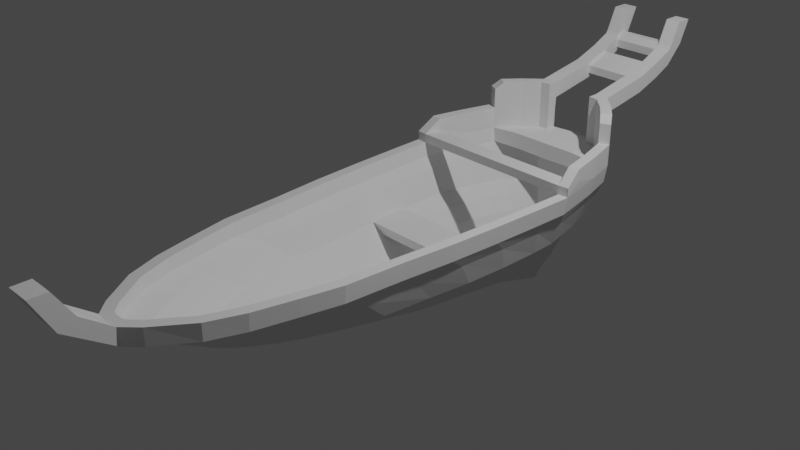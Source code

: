 # Source: CanoeModel4.blend  (saved by Blender 3.6.13; exported with 4.5.12 LTS)
import bpy
from mathutils import Matrix  # noqa: F401  (used for matrix-valued properties, if any)

bpy.ops.wm.read_factory_settings(use_empty=True)
scene = bpy.context.scene
scene.name = 'Scene'

# ---- collections
col_collection = bpy.data.collections.new('Collection'); scene.collection.children.link(col_collection)
col_ref_photos = bpy.data.collections.new('Ref Photos'); col_collection.children.link(col_ref_photos)

# ---- world
world_world = bpy.data.worlds.new('World'); scene.world = world_world
world_world.use_nodes = True; world_world.node_tree.nodes.clear()
_N = world_world.node_tree.nodes; _L = world_world.node_tree.links
n0 = _N.new('ShaderNodeOutputWorld'); n0.name = 'World Output'; n0.location = (300, 300)
n1 = _N.new('ShaderNodeBackground'); n1.name = 'Background'; n1.location = (10, 300)
n1.inputs[0].default_value = (0.05088, 0.05088, 0.05088, 1.0)
_L.new(n1.outputs[0], n0.inputs[0])
n0.is_active_output = True
world_world.color = (0.05088, 0.05088, 0.05088)
world_world.use_sun_shadow = False
world_world.sun_shadow_jitter_overblur = 0.0

# ---- cameras
cam_camera = bpy.data.cameras.new('Camera')
cam_camera.clip_end = 100.0
cam_camera.ortho_scale = 7.314

# ---- lights
light_light = bpy.data.lights.new('Light', 'POINT')
light_light.transmission_factor = 0.0
light_light.energy = 1000.0
light_light.shadow_soft_size = 0.1
light_light.shadow_maximum_resolution = 0.006
light_light.use_absolute_resolution = True

# ---- meshes
me_sphere = bpy.data.meshes.new('Sphere')
me_sphere.from_pydata([(-6.636e-08, 2.798, 0.1773), (-6.636e-08, 2.785, -0.02065), (-6.636e-08, 2.634, -0.4637), (0.4537, 2.74, 0.1773), (0.4384, 2.727, -0.02065), (0.3952, 2.701, -0.1644), (0.3318, 2.586, -0.4637), (0.2581, 2.538, -0.614), (0.2001, 2.477, -0.7715), (0.1223, 2.337, -1.059), (0.05525, 2.059, -1.356), (0.6357, 2.567, 0.1773), (0.6149, 2.555, -0.02065), (0.5561, 2.542, -0.1644), (0.4694, 2.445, -0.4637), (0.368, 2.41, -0.614), (0.2878, 2.369, -0.7715), (0.1774, 2.291, -1.059), (0.08075, 2.054, -1.356), (0.8593, 2.287, 0.1773), (0.8326, 2.276, -0.02065), (0.7572, 2.283, -0.1644), (0.6449, 2.217, -0.4637), (0.5117, 2.203, -0.614), (0.406, 2.193, -0.7715), (0.2538, 2.217, -1.059), (0.1168, 2.045, -1.356), (0.965, 1.909, 0.1773), (0.9374, 1.9, -0.02065), (0.8589, 1.934, -0.1644), (0.7404, 1.909, -0.4637), (0.5971, 1.925, -0.614), (0.4823, 1.957, -0.7715), (0.3069, 2.116, -1.059), (0.143, 2.032, -1.356), (1.086, 1.327, 0.1773), (1.059, 1.318, -0.02065), (0.9786, 1.387, -0.1644), (0.8557, 1.414, -0.4637), (0.7027, 1.458, -0.614), (0.579, 1.53, -0.7715), (0.3752, 1.909, -1.059), (0.1749, 2.014, -1.356), (1.072, 0.925, 0.1773), (1.048, 0.9202, -0.02065), (0.9773, 1.025, -0.1644), (0.8667, 1.106, -0.4637), (0.7241, 1.199, -0.614), (0.6078, 1.339, -0.7715), (0.3907, 1.855, -1.059), (0.1912, 2.001, -1.356), (1.047, 0.3558, 0.1773), (1.026, 0.3535, -0.02065), (0.9642, 0.4987, -0.1644), (0.8643, 0.6423, -0.4637), (0.7315, 0.7792, -0.614), (0.6221, 0.9826, -0.7715), (0.4145, 1.704, -1.059), (0.1995, 1.983, -1.356), (1.01, -0.2362, 0.1773), (0.9908, -0.2358, -0.02065), (0.9333, -0.04826, -0.1644), (0.84, 0.1597, -0.4637), (0.7143, 0.3425, -0.614), (0.6104, 0.6114, -0.7715), (0.4084, 1.546, -1.059), (0.1971, 1.964, -1.356), (0.9519, -0.8282, 0.1773), (0.9327, -0.8252, -0.02065), (0.8762, -0.5952, -0.1644), (0.7854, -0.3229, -0.4637), (0.6647, -0.09411, -0.614), (0.5654, 0.2403, -0.7715), (0.3767, 1.389, -1.059), (0.1813, 1.945, -1.356), (0.9038, -1.489, 0.1773), (0.8835, -1.484, -0.02065), (0.8241, -1.212, -0.1644), (0.7309, -0.8764, -0.4637), (0.6107, -0.609, -0.614), (0.5126, -0.2195, -0.7715), (0.3377, 1.175, -1.059), (0.1612, 1.911, -1.356), (0.8109, -1.922, 0.1773), (0.7901, -1.914, -0.02065), (0.7304, -1.606, -0.1644), (0.6387, -1.215, -0.4637), (0.5244, -0.9009, -0.614), (0.4322, -0.4455, -0.7715), (0.2801, 1.098, -1.059), (0.1322, 1.91, -1.356), (0.7028, -2.382, 0.1773), (0.6827, -2.372, -0.02065), (0.6255, -2.031, -0.1644), (0.5393, -1.59, -0.4637), (0.4348, -1.24, -0.614), (0.3513, -0.7338, -0.7715), (0.2235, 0.9763, -1.059), (0.1041, 1.895, -1.356), (0.5623, -2.759, 0.1773), (0.5448, -2.748, -0.02065), (0.4955, -2.379, -0.1644), (0.422, -1.897, -0.4637), (0.3349, -1.518, -0.614), (0.2657, -0.9704, -0.7715), (0.1661, 0.876, -1.059), (0.0764, 1.883, -1.356), (0.2939, -3.147, 0.1773), (0.2843, -3.135, -0.02065), (0.2571, -2.746, -0.1644), (0.217, -2.231, -0.4637), (0.1701, -1.837, -0.614), (0.1331, -1.267, -0.7715), (0.08204, 0.7271, -1.059), (0.03733, 1.856, -1.356), (0.1413, -3.3, 0.1773), (0.1365, -3.287, -0.02065), (0.123, -2.885, -0.1644), (0.1033, -2.352, -0.4637), (0.08038, -1.944, -0.614), (0.06231, -1.353, -0.7715), (0.03807, 0.695, -1.059), (0.0172, 1.854, -1.356), (-6.448e-07, -3.32, 0.1773), (-2.994e-07, -3.307, -0.02065), (-1.685e-08, -2.901, -0.1644), (-2.277e-07, -2.363, -0.4637), (-8.739e-08, -1.947, -0.614), (-2.101e-07, -1.361, -0.7715), (-1.327e-07, 0.6861, -1.059), (-7.444e-08, 1.85, -1.356), (-0.1413, -3.3, 0.1773), (-0.1365, -3.287, -0.02065), (-0.123, -2.885, -0.1644), (-0.1033, -2.352, -0.4637), (-0.08038, -1.944, -0.614), (-0.06231, -1.353, -0.7715), (-0.03807, 0.695, -1.059), (-0.0172, 1.854, -1.356), (-0.2939, -3.147, 0.1773), (-0.2843, -3.135, -0.02065), (-0.2571, -2.746, -0.1644), (-0.217, -2.231, -0.4637), (-0.1701, -1.837, -0.614), (-0.1331, -1.267, -0.7715), (-0.08204, 0.7271, -1.059), (-0.03733, 1.856, -1.356), (-0.5623, -2.759, 0.1773), (-0.5448, -2.748, -0.02065), (-0.4955, -2.379, -0.1644), (-0.422, -1.897, -0.4637), (-0.3349, -1.518, -0.614), (-0.2657, -0.9704, -0.7715), (-0.1661, 0.876, -1.059), (-0.0764, 1.883, -1.356), (-0.7028, -2.382, 0.1773), (-0.6827, -2.372, -0.02065), (-0.6255, -2.031, -0.1644), (-0.5393, -1.59, -0.4637), (-0.4348, -1.24, -0.614), (-0.3513, -0.7338, -0.7715), (-0.2235, 0.9763, -1.059), (-0.1041, 1.895, -1.356), (-6.636e-08, 1.984, -1.368), (-0.8109, -1.922, 0.1773), (-0.7901, -1.914, -0.02065), (-0.7304, -1.606, -0.1644), (-0.6387, -1.215, -0.4637), (-0.5244, -0.9009, -0.614), (-0.4322, -0.4455, -0.7715), (-0.2801, 1.098, -1.059), (-0.1322, 1.91, -1.356), (-0.9038, -1.489, 0.1773), (-0.8835, -1.484, -0.02065), (-0.8241, -1.212, -0.1644), (-0.7309, -0.8764, -0.4637), (-0.6107, -0.609, -0.614), (-0.5126, -0.2195, -0.7715), (-0.3377, 1.175, -1.059), (-0.1612, 1.911, -1.356), (-0.9519, -0.8282, 0.1773), (-0.9327, -0.8252, -0.02065), (-0.8762, -0.5952, -0.1644), (-0.7854, -0.3229, -0.4637), (-0.6647, -0.0941, -0.614), (-0.5654, 0.2403, -0.7715), (-0.3767, 1.389, -1.059), (-0.1813, 1.945, -1.356), (-1.01, -0.2362, 0.1773), (-0.9908, -0.2358, -0.02065), (-0.9333, -0.04826, -0.1644), (-0.84, 0.1597, -0.4637), (-0.7143, 0.3425, -0.614), (-0.6104, 0.6114, -0.7715), (-0.4084, 1.546, -1.059), (-0.1971, 1.964, -1.356), (-1.047, 0.3558, 0.1773), (-1.026, 0.3535, -0.02065), (-0.9642, 0.4987, -0.1644), (-0.8643, 0.6423, -0.4637), (-0.7315, 0.7792, -0.614), (-0.6221, 0.9826, -0.7715), (-0.4145, 1.704, -1.059), (-0.1995, 1.983, -1.356), (-1.072, 0.925, 0.1773), (-1.048, 0.9202, -0.02065), (-0.9773, 1.025, -0.1644), (-0.8667, 1.106, -0.4637), (-0.7241, 1.199, -0.614), (-0.6078, 1.339, -0.7715), (-0.3907, 1.855, -1.059), (-0.1912, 2.001, -1.356), (-1.086, 1.327, 0.1773), (-1.059, 1.318, -0.02065), (-0.9786, 1.387, -0.1644), (-0.8557, 1.414, -0.4637), (-0.7027, 1.458, -0.614), (-0.579, 1.53, -0.7715), (-0.3752, 1.909, -1.059), (-0.1749, 2.014, -1.356), (-0.965, 1.909, 0.1773), (-0.9374, 1.9, -0.02065), (-0.8589, 1.934, -0.1644), (-0.7404, 1.909, -0.4637), (-0.5971, 1.925, -0.614), (-0.4823, 1.957, -0.7715), (-0.3069, 2.116, -1.059), (-0.143, 2.032, -1.356), (-0.8593, 2.287, 0.1773), (-0.8326, 2.276, -0.02065), (-0.7572, 2.283, -0.1644), (-0.6449, 2.217, -0.4637), (-0.5117, 2.203, -0.614), (-0.406, 2.193, -0.7715), (-0.2538, 2.217, -1.059), (-0.1168, 2.045, -1.356), (-0.6357, 2.567, 0.1773), (-0.6149, 2.555, -0.02065), (-0.5561, 2.542, -0.1644), (-0.4694, 2.445, -0.4637), (-0.368, 2.41, -0.614), (-0.2878, 2.369, -0.7715), (-0.1774, 2.291, -1.059), (-0.08075, 2.054, -1.356), (-0.4537, 2.74, 0.1773), (-0.4384, 2.727, -0.02065), (-0.3952, 2.701, -0.1644), (-0.3318, 2.586, -0.4637), (-0.2581, 2.538, -0.614), (-0.2001, 2.477, -0.7715), (-0.1223, 2.337, -1.059), (-0.05525, 2.059, -1.356), (3.265e-08, 2.755, -0.1644), (5.985e-08, 2.581, -0.614), (2.244e-07, 2.514, -0.7715), (1.361e-08, 2.353, -1.059), (-5.018e-08, 2.061, -1.356), (2.922e-07, 2.678, 0.1773), (2.217e-07, 2.665, -0.003619), (1.686e-07, 2.521, -0.4194), (0.3984, 2.627, 0.1773), (0.3829, 2.616, 0.00337), (0.3447, 2.594, -0.1222), (0.2782, 2.486, -0.4088), (0.2063, 2.438, -0.5567), (0.1475, 2.379, -0.7126), (0.08118, 2.244, -0.9863), (0.03745, 2.001, -1.243), (0.5472, 2.487, 0.1773), (0.5271, 2.477, 0.007668), (0.4727, 2.467, -0.1203), (0.3884, 2.377, -0.406), (0.2877, 2.346, -0.5512), (0.2043, 2.302, -0.7169), (0.1078, 2.216, -0.9933), (0.04824, 2.0, -1.243), (0.7513, 2.232, 0.1773), (0.7263, 2.224, 0.01301), (0.6583, 2.23, -0.1164), (0.5506, 2.17, -0.4009), (0.4235, 2.159, -0.5436), (0.3103, 2.143, -0.7154), (0.1688, 2.152, -0.9983), (0.07116, 1.994, -1.243), (0.8496, 1.881, 0.1773), (0.8246, 1.873, 0.01447), (0.7523, 1.907, -0.1163), (0.6403, 1.883, -0.3994), (0.5049, 1.9, -0.5405), (0.3797, 1.927, -0.7152), (0.208, 2.072, -1.004), (0.08265, 1.992, -1.242), (0.9673, 1.317, 0.1773), (0.9422, 1.309, 0.01597), (0.8689, 1.374, -0.1155), (0.7526, 1.401, -0.3987), (0.6097, 1.444, -0.5386), (0.475, 1.51, -0.7133), (0.2708, 1.873, -1.01), (0.1045, 1.978, -1.242), (0.9528, 0.9293, 0.1773), (0.931, 0.9239, 0.0148), (0.8674, 1.026, -0.1158), (0.7624, 1.105, -0.3995), (0.6305, 1.195, -0.5384), (0.5055, 1.33, -0.708), (0.2842, 1.831, -1.005), (0.1122, 1.969, -1.246), (0.9283, 0.3618, 0.1773), (0.9095, 0.3595, 0.01308), (0.8535, 0.503, -0.1179), (0.7592, 0.7768, -0.4009), (0.6381, 0.7806, -0.5382), (0.525, 0.9827, -0.7002), (0.3136, 1.699, -0.9925), (0.1227, 1.973, -1.245), (0.8912, -0.2267, 0.1773), (0.8744, -0.2259, 0.01464), (0.8234, -0.03951, -0.1162), (0.7363, 0.2995, -0.3994), (0.6243, 0.3499, -0.5346), (0.5225, 0.619, -0.6896), (0.3206, 1.557, -0.9766), (0.1325, 1.972, -1.243), (0.8329, -0.818, 0.1773), (0.8162, -0.8153, 0.01542), (0.7678, -0.5847, -0.1136), (0.6831, -0.3123, -0.3975), (0.5769, -0.08437, -0.5328), (0.4821, 0.2507, -0.6852), (0.2995, 1.404, -0.9681), (0.1352, 1.959, -1.238), (0.7855, -1.472, 0.1773), (0.7704, -1.466, 0.02561), (0.7199, -1.196, -0.1041), (0.6347, -0.8598, -0.3906), (0.5331, -0.5934, -0.5227), (0.4451, -0.2045, -0.6721), (0.2793, 1.196, -0.9533), (0.1175, 1.933, -1.239), (0.6945, -1.896, 0.1773), (0.6786, -1.888, 0.03113), (0.6361, -1.583, -0.09286), (0.5504, -1.192, -0.3829), (0.4544, -0.8813, -0.5185), (0.3755, -0.427, -0.666), (0.238, 1.123, -0.9486), (0.1132, 1.933, -1.237), (0.5884, -2.347, 0.1773), (0.575, -2.338, 0.0378), (0.5377, -2.004, -0.08523), (0.4558, -1.564, -0.3795), (0.3688, -1.219, -0.5159), (0.2972, -0.716, -0.6653), (0.1807, 0.9987, -0.9487), (0.0783, 1.916, -1.238), (0.4554, -2.704, 0.1773), (0.4452, -2.694, 0.04666), (0.4234, -2.344, -0.07273), (0.35, -1.864, -0.3723), (0.2772, -1.493, -0.5116), (0.219, -0.9511, -0.6621), (0.1279, 0.8982, -0.947), (0.05433, 1.902, -1.238), (0.2012, -3.071, 0.1773), (0.1965, -3.062, 0.05316), (0.2036, -2.703, -0.06416), (0.1609, -2.189, -0.3652), (0.1253, -1.807, -0.5066), (0.09803, -1.245, -0.6583), (0.05659, 0.7491, -0.9429), (0.0181, 1.878, -1.238), (0.08451, -3.187, 0.1773), (0.08303, -3.178, 0.05945), (0.09739, -2.838, -0.05404), (0.07475, -2.302, -0.3559), (0.05907, -1.908, -0.5001), (0.0457, -1.328, -0.6544), (0.02713, 0.7174, -0.9411), (0.01049, 1.874, -1.237), (-5.045e-07, -3.199, 0.1773), (-2.207e-07, -3.189, 0.06342), (2.069e-08, -2.852, -0.05424), (-1.049e-07, -2.312, -0.3543), (7.236e-08, -1.911, -0.4995), (-1.223e-07, -1.337, -0.6537), (-1.386e-07, 0.7084, -0.9406), (-8.875e-08, 1.872, -1.237), (-0.08451, -3.187, 0.1773), (-0.08303, -3.178, 0.05944), (-0.09739, -2.838, -0.05404), (-0.07475, -2.302, -0.3559), (-0.05907, -1.908, -0.5001), (-0.0457, -1.328, -0.6544), (-0.02713, 0.7174, -0.9411), (-0.01049, 1.874, -1.237), (-0.2012, -3.071, 0.1773), (-0.1965, -3.062, 0.05316), (-0.2036, -2.703, -0.06416), (-0.1609, -2.189, -0.3652), (-0.1253, -1.807, -0.5066), (-0.09803, -1.245, -0.6583), (-0.05659, 0.7491, -0.9429), (-0.0181, 1.878, -1.238), (-0.4554, -2.704, 0.1773), (-0.4452, -2.694, 0.04666), (-0.4234, -2.344, -0.07273), (-0.35, -1.864, -0.3723), (-0.2772, -1.493, -0.5116), (-0.219, -0.9511, -0.6621), (-0.1279, 0.8982, -0.947), (-0.05433, 1.902, -1.238), (-0.5884, -2.347, 0.1773), (-0.575, -2.338, 0.0378), (-0.5377, -2.004, -0.08523), (-0.4558, -1.564, -0.3795), (-0.3688, -1.219, -0.5159), (-0.2972, -0.716, -0.6653), (-0.1807, 0.9987, -0.9487), (-0.0783, 1.916, -1.238), (-6.481e-08, 1.981, -1.247), (-0.6945, -1.896, 0.1773), (-0.6786, -1.888, 0.03113), (-0.6361, -1.583, -0.09286), (-0.5504, -1.192, -0.3829), (-0.4544, -0.8813, -0.5185), (-0.3755, -0.427, -0.666), (-0.238, 1.123, -0.9486), (-0.1132, 1.933, -1.237), (-0.7855, -1.472, 0.1773), (-0.7704, -1.466, 0.02561), (-0.7199, -1.196, -0.1041), (-0.6347, -0.8598, -0.3906), (-0.5331, -0.5934, -0.5227), (-0.4451, -0.2045, -0.6721), (-0.2793, 1.196, -0.9533), (-0.1175, 1.933, -1.239), (-0.8329, -0.818, 0.1773), (-0.8162, -0.8153, 0.01542), (-0.7678, -0.5847, -0.1136), (-0.6831, -0.3123, -0.3975), (-0.5769, -0.08437, -0.5328), (-0.4821, 0.2507, -0.6852), (-0.2995, 1.404, -0.9681), (-0.1352, 1.959, -1.238), (-0.8912, -0.2267, 0.1773), (-0.8744, -0.2259, 0.01464), (-0.8234, -0.03951, -0.1162), (-0.7363, 0.2995, -0.3994), (-0.6243, 0.3499, -0.5346), (-0.5225, 0.619, -0.6896), (-0.3206, 1.557, -0.9766), (-0.1325, 1.972, -1.243), (-0.9283, 0.3618, 0.1773), (-0.9095, 0.3595, 0.01308), (-0.8535, 0.503, -0.1179), (-0.7592, 0.7768, -0.4009), (-0.6381, 0.7806, -0.5382), (-0.525, 0.9827, -0.7002), (-0.3136, 1.699, -0.9925), (-0.1227, 1.973, -1.245), (-0.9528, 0.9293, 0.1773), (-0.931, 0.9239, 0.0148), (-0.8674, 1.026, -0.1158), (-0.7624, 1.105, -0.3995), (-0.6305, 1.195, -0.5384), (-0.5055, 1.33, -0.708), (-0.2842, 1.831, -1.005), (-0.1122, 1.969, -1.246), (-0.9673, 1.317, 0.1773), (-0.9422, 1.309, 0.01597), (-0.8689, 1.374, -0.1155), (-0.7526, 1.401, -0.3987), (-0.6097, 1.444, -0.5386), (-0.475, 1.51, -0.7133), (-0.2708, 1.873, -1.01), (-0.1045, 1.978, -1.242), (-0.8496, 1.881, 0.1773), (-0.8245, 1.873, 0.01447), (-0.7523, 1.907, -0.1163), (-0.6403, 1.883, -0.3994), (-0.5049, 1.9, -0.5405), (-0.3797, 1.927, -0.7152), (-0.208, 2.072, -1.004), (-0.08265, 1.992, -1.242), (-0.7513, 2.232, 0.1773), (-0.7263, 2.224, 0.01301), (-0.6583, 2.23, -0.1164), (-0.5506, 2.17, -0.4009), (-0.4235, 2.159, -0.5436), (-0.3103, 2.143, -0.7154), (-0.1688, 2.152, -0.9983), (-0.07116, 1.994, -1.243), (-0.5472, 2.487, 0.1773), (-0.5271, 2.477, 0.007668), (-0.4727, 2.467, -0.1203), (-0.3884, 2.377, -0.406), (-0.2877, 2.346, -0.5512), (-0.2043, 2.302, -0.7169), (-0.1078, 2.216, -0.9933), (-0.04824, 2.0, -1.243), (-0.3984, 2.627, 0.1773), (-0.3829, 2.616, 0.003369), (-0.3447, 2.594, -0.1222), (-0.2782, 2.486, -0.4088), (-0.2063, 2.438, -0.5567), (-0.1475, 2.379, -0.7126), (-0.08118, 2.244, -0.9863), (-0.03745, 2.001, -1.243), (2.517e-07, 2.639, -0.1288), (2.723e-07, 2.468, -0.5686), (4.878e-07, 2.405, -0.7183), (2.947e-07, 2.254, -0.9872), (5.576e-08, 2.002, -1.244), (0.2838, 2.642, 0.4211), (0.4537, 2.74, 0.2786), (0.6357, 2.567, 0.2786), (0.8593, 2.287, 0.2786), (0.965, 1.909, 0.2786), (1.086, 1.327, 0.2786), (-1.086, 1.327, 0.2786), (-0.965, 1.909, 0.2786), (-0.8593, 2.287, 0.2786), (-0.6357, 2.567, 0.2786), (-0.4537, 2.74, 0.2786), (0.3984, 2.627, 0.2786), (0.5472, 2.487, 0.2786), (0.7513, 2.232, 0.2786), (0.8496, 1.881, 0.2786), (0.9673, 1.317, 0.2786), (-0.9673, 1.317, 0.2786), (-0.8496, 1.881, 0.2786), (-0.7513, 2.232, 0.2786), (-0.5472, 2.487, 0.2786), (-0.3984, 2.627, 0.2786), (-1.052, 1.531, 0.2786), (-0.9313, 1.512, 0.2786), (1.052, 1.531, 0.2786), (0.9313, 1.512, 0.2786), (0.4537, 2.74, 0.4211), (-0.2836, 2.642, 0.6489), (0.6357, 2.567, 0.4211), (0.8593, 2.287, 0.4211), (0.965, 1.909, 0.4211), (1.052, 1.531, 0.4211), (-0.8593, 2.287, 0.4211), (-0.965, 1.909, 0.4211), (-0.6357, 2.567, 0.4211), (-0.4537, 2.74, 0.4211), (0.3984, 2.627, 0.4211), (0.5472, 2.487, 0.4211), (0.7513, 2.232, 0.4211), (0.8496, 1.881, 0.4211), (0.9313, 1.512, 0.4211), (-0.7513, 2.232, 0.4211), (-0.8496, 1.881, 0.4211), (-0.5472, 2.487, 0.4211), (-0.3984, 2.627, 0.4211), (-1.052, 1.531, 0.4211), (-0.9313, 1.512, 0.4211), (0.4537, 2.74, 0.6489), (-0.2836, 2.642, 0.2786), (0.6357, 2.567, 0.6489), (0.8593, 2.287, 0.6489), (-0.6357, 2.567, 0.6489), (-0.8593, 2.287, 0.6489), (-0.4537, 2.74, 0.6489), (0.3984, 2.627, 0.6489), (0.5472, 2.487, 0.6489), (0.7513, 2.232, 0.6489), (-0.5472, 2.487, 0.6489), (-0.7513, 2.232, 0.6489), (-0.3984, 2.627, 0.6489), (0.7963, 2.376, 0.6489), (-0.7963, 2.376, 0.6489), (0.6916, 2.308, 0.6489), (-0.6916, 2.308, 0.6489), (0.4537, 2.74, 0.7258), (-0.2836, 2.642, 0.1773), (0.6357, 2.567, 0.7258), (0.7963, 2.376, 0.7258), (-0.4537, 2.74, 0.7258), (-0.6357, 2.567, 0.7258), (0.3984, 2.627, 0.7258), (0.5472, 2.487, 0.7258), (0.6916, 2.308, 0.7258), (-0.3984, 2.627, 0.7258), (-0.5472, 2.487, 0.7258), (-0.7963, 2.376, 0.7258), (-0.6916, 2.308, 0.7258), (0.4537, 2.74, 0.5416), (-0.4537, 2.74, 0.5416), (-0.2836, 2.642, 0.4211), (0.2832, 2.769, 0.6479), (-0.2832, 2.769, 0.6489), (0.2832, 2.769, 0.7268), (-0.2832, 2.769, 0.7258), (-0.2832, 2.769, 0.5416), (0.2832, 2.769, 0.5416), (0.4537, 3.355, 0.646), (0.4537, 3.355, 0.7533), (0.4537, 3.355, 0.8302), (-0.4537, 3.355, 0.8302), (-0.4537, 3.355, 0.7533), (-0.2832, 3.355, 0.7533), (-0.2832, 3.355, 0.8302), (-0.4537, 3.355, 0.646), (0.2832, 3.355, 0.646), (0.2832, 3.355, 0.7524), (0.2832, 3.355, 0.8312), (-0.2832, 3.355, 0.646), (0.4537, 3.656, 0.7528), (0.4537, 3.656, 0.8601), (0.4537, 3.656, 0.937), (-0.4537, 3.656, 0.937), (-0.4537, 3.656, 0.8601), (-0.2832, 3.656, 0.8601), (-0.2832, 3.656, 0.937), (-0.4537, 3.656, 0.7528), (0.2832, 3.656, 0.7528), (0.2832, 3.656, 0.8592), (0.2832, 3.656, 0.938), (-0.2832, 3.656, 0.7528), (0.4537, 3.872, 0.8549), (0.4537, 3.872, 0.9622), (0.4537, 3.872, 1.039), (-0.4537, 3.872, 1.039), (-0.4537, 3.872, 0.9622), (-0.2832, 3.872, 0.9622), (-0.2832, 3.872, 1.039), (-0.4537, 3.872, 0.8549), (0.2832, 3.872, 0.8549), (0.2832, 3.872, 0.9612), (0.2832, 3.872, 1.04), (-0.2832, 3.872, 0.8549), (0.4537, 4.081, 1.071), (0.4537, 3.974, 1.071), (0.4537, 3.897, 1.071), (-0.4537, 3.897, 1.071), (-0.4537, 3.974, 1.071), (-0.2832, 3.974, 1.071), (-0.2832, 3.897, 1.071), (-0.4537, 4.081, 1.071), (0.2832, 4.081, 1.071), (0.2832, 3.975, 1.071), (0.2832, 3.896, 1.071), (-0.2832, 4.081, 1.071), (0.4537, 4.202, 1.339), (0.4537, 4.095, 1.339), (0.4537, 4.018, 1.339), (-0.4537, 4.018, 1.339), (-0.4537, 4.095, 1.339), (-0.2832, 4.095, 1.339), (-0.2832, 4.018, 1.339), (-0.4537, 4.202, 1.339), (0.2832, 4.202, 1.339), (0.2832, 4.096, 1.339), (0.2832, 4.017, 1.339), (-0.2832, 4.202, 1.339), (0.2832, 3.355, 0.7918), (-0.2832, 3.355, 0.7918), (-0.2832, 3.355, 0.6997), (0.2832, 3.355, 0.6992), (0.2832, 3.656, 0.8986), (-0.2832, 3.656, 0.8986), (-0.2832, 3.656, 0.8065), (0.2832, 3.656, 0.806), (0.2832, 3.872, 1.001), (-0.2832, 3.872, 1.001), (-0.2832, 3.872, 0.9085), (0.2832, 3.872, 0.908), (0.2832, 3.935, 1.071), (-0.2832, 3.935, 1.071), (-0.2832, 4.027, 1.071), (0.2832, 4.028, 1.071), (0.1413, -3.62, 0.4115), (0.1365, -3.798, 0.3253), (-1.028e-06, -3.627, 0.4304), (-6.827e-07, -3.806, 0.3434), (-0.1413, -3.62, 0.4115), (-0.1365, -3.798, 0.3253), (0.1413, -3.81, 0.7095), (0.1365, -4.008, 0.7095), (-1.41e-06, -3.809, 0.7095), (-1.064e-06, -4.007, 0.7095), (-0.1413, -3.81, 0.7095), (-0.1365, -4.008, 0.7095), (0.2824, 2.762, 0.4211), (0.2824, 2.762, 0.1773), (0.2824, 2.762, 0.2786), (-0.283, 2.762, 0.4211), (-0.283, 2.762, 0.2786), (-0.283, 2.762, 0.1773), (0.2837, 2.642, 0.7258), (-0.2831, 2.642, 0.7258), (0.2838, 2.642, 0.6489), (0.2838, 2.642, 0.2786), (0.284, 2.642, 0.1773), (1.132e-06, 2.242, 0.1981), (1.062e-06, 2.231, 0.01726), (0.3984, 2.242, 0.1981), (0.3829, 2.231, 0.02425), (0.284, 2.242, 0.1981), (-0.3984, 2.242, 0.1981), (-0.3829, 2.231, 0.02425), (-0.2836, 2.242, 0.1981), (0.9259, 1.515, 0.1773), (-0.9279, 1.505, 0.1773), (-0.7513, 2.232, 0.5413), (-0.6357, 2.567, 0.5413), (-0.8593, 2.287, 0.5413), (-0.5472, 2.487, 0.5413), (-0.2836, 2.642, 0.5416), (-0.3984, 2.627, 0.5414), (0.6357, 2.567, 0.5416), (0.8593, 2.287, 0.5416), (0.7513, 2.232, 0.5416), (0.5472, 2.487, 0.5416), (0.3984, 2.627, 0.5416), (0.2838, 2.642, 0.5416), (1.044, 1.531, 0.1773), (1.014, 1.531, -0.02065), (-1.044, 1.531, 0.1773), (-1.014, 1.531, -0.02065), (-0.7883, 2.376, 0.4211), (-0.7883, 2.376, 0.2786), (-0.7883, 2.376, 0.5413), (0.7883, 2.376, 0.5416), (0.7883, 2.376, 0.4211), (0.7883, 2.376, 0.2786), (-0.6908, 2.308, 0.5413), (-0.6908, 2.308, 0.2786), (-0.6908, 2.308, 0.4211), (0.6908, 2.308, 0.4211), (0.6908, 2.308, 0.2786), (0.6908, 2.308, 0.5416)], [], [(2, 252, 5, 6), (253, 2, 6, 7), (254, 253, 7, 8), (255, 254, 8, 9), (256, 255, 9, 10), (163, 256, 10), (1, 0, 688, 3, 4), (252, 1, 4, 5), (5, 4, 12, 13), (6, 5, 13, 14), (7, 6, 14, 15), (8, 7, 15, 16), (9, 8, 16, 17), (10, 9, 17, 18), (163, 10, 18), (4, 3, 11, 12), (17, 16, 24, 25), (18, 17, 25, 26), (163, 18, 26), (12, 11, 19, 20), (13, 12, 20, 21), (14, 13, 21, 22), (15, 14, 22, 23), (16, 15, 23, 24), (22, 21, 29, 30), (23, 22, 30, 31), (24, 23, 31, 32), (25, 24, 32, 33), (26, 25, 33, 34), (163, 26, 34), (20, 19, 27, 28), (21, 20, 28, 29), (34, 33, 41, 42), (163, 34, 42), (28, 27, 720, 721), (29, 28, 721, 36, 37), (30, 29, 37, 38), (31, 30, 38, 39), (32, 31, 39, 40), (33, 32, 40, 41), (38, 37, 45, 46), (39, 38, 46, 47), (40, 39, 47, 48), (41, 40, 48, 49), (42, 41, 49, 50), (163, 42, 50), (36, 35, 43, 44), (37, 36, 44, 45), (50, 49, 57, 58), (163, 50, 58), (44, 43, 51, 52), (45, 44, 52, 53), (46, 45, 53, 54), (47, 46, 54, 55), (48, 47, 55, 56), (49, 48, 56, 57), (55, 54, 62, 63), (56, 55, 63, 64), (57, 56, 64, 65), (58, 57, 65, 66), (163, 58, 66), (52, 51, 59, 60), (53, 52, 60, 61), (54, 53, 61, 62), (163, 66, 74), (60, 59, 67, 68), (61, 60, 68, 69), (62, 61, 69, 70), (63, 62, 70, 71), (64, 63, 71, 72), (65, 64, 72, 73), (66, 65, 73, 74), (72, 71, 79, 80), (73, 72, 80, 81), (74, 73, 81, 82), (163, 74, 82), (68, 67, 75, 76), (69, 68, 76, 77), (70, 69, 77, 78), (71, 70, 78, 79), (76, 75, 83, 84), (77, 76, 84, 85), (78, 77, 85, 86), (79, 78, 86, 87), (80, 79, 87, 88), (81, 80, 88, 89), (82, 81, 89, 90), (163, 82, 90), (88, 87, 95, 96), (89, 88, 96, 97), (90, 89, 97, 98), (163, 90, 98), (84, 83, 91, 92), (85, 84, 92, 93), (86, 85, 93, 94), (87, 86, 94, 95), (93, 92, 100, 101), (94, 93, 101, 102), (95, 94, 102, 103), (96, 95, 103, 104), (97, 96, 104, 105), (98, 97, 105, 106), (163, 98, 106), (92, 91, 99, 100), (105, 104, 112, 113), (106, 105, 113, 114), (163, 106, 114), (100, 99, 107, 108), (101, 100, 108, 109), (102, 101, 109, 110), (103, 102, 110, 111), (104, 103, 111, 112), (109, 108, 116, 117), (110, 109, 117, 118), (111, 110, 118, 119), (112, 111, 119, 120), (113, 112, 120, 121), (114, 113, 121, 122), (163, 114, 122), (108, 107, 115, 116), (121, 120, 128, 129), (122, 121, 129, 130), (163, 122, 130), (123, 131, 679, 677), (117, 116, 124, 125), (118, 117, 125, 126), (119, 118, 126, 127), (120, 119, 127, 128), (126, 125, 133, 134), (127, 126, 134, 135), (128, 127, 135, 136), (129, 128, 136, 137), (130, 129, 137, 138), (163, 130, 138), (115, 123, 677, 675), (125, 124, 132, 133), (138, 137, 145, 146), (163, 138, 146), (132, 131, 139, 140), (133, 132, 140, 141), (134, 133, 141, 142), (135, 134, 142, 143), (136, 135, 143, 144), (137, 136, 144, 145), (143, 142, 150, 151), (144, 143, 151, 152), (145, 144, 152, 153), (146, 145, 153, 154), (163, 146, 154), (140, 139, 147, 148), (141, 140, 148, 149), (142, 141, 149, 150), (163, 154, 162), (148, 147, 155, 156), (149, 148, 156, 157), (150, 149, 157, 158), (151, 150, 158, 159), (152, 151, 159, 160), (153, 152, 160, 161), (154, 153, 161, 162), (159, 158, 167, 168), (160, 159, 168, 169), (161, 160, 169, 170), (162, 161, 170, 171), (163, 162, 171), (156, 155, 164, 165), (157, 156, 165, 166), (158, 157, 166, 167), (163, 171, 179), (165, 164, 172, 173), (166, 165, 173, 174), (167, 166, 174, 175), (168, 167, 175, 176), (169, 168, 176, 177), (170, 169, 177, 178), (171, 170, 178, 179), (177, 176, 184, 185), (178, 177, 185, 186), (179, 178, 186, 187), (163, 179, 187), (173, 172, 180, 181), (174, 173, 181, 182), (175, 174, 182, 183), (176, 175, 183, 184), (181, 180, 188, 189), (182, 181, 189, 190), (183, 182, 190, 191), (184, 183, 191, 192), (185, 184, 192, 193), (186, 185, 193, 194), (187, 186, 194, 195), (163, 187, 195), (193, 192, 200, 201), (194, 193, 201, 202), (195, 194, 202, 203), (163, 195, 203), (189, 188, 196, 197), (190, 189, 197, 198), (191, 190, 198, 199), (192, 191, 199, 200), (198, 197, 205, 206), (199, 198, 206, 207), (200, 199, 207, 208), (201, 200, 208, 209), (202, 201, 209, 210), (203, 202, 210, 211), (163, 203, 211), (197, 196, 204, 205), (210, 209, 217, 218), (211, 210, 218, 219), (163, 211, 219), (205, 204, 212, 213), (206, 205, 213, 214), (207, 206, 214, 215), (208, 207, 215, 216), (209, 208, 216, 217), (215, 214, 222, 223), (216, 215, 223, 224), (217, 216, 224, 225), (218, 217, 225, 226), (219, 218, 226, 227), (163, 219, 227), (213, 212, 722, 723), (214, 213, 723, 221, 222), (227, 226, 234, 235), (163, 227, 235), (221, 220, 228, 229), (222, 221, 229, 230), (223, 222, 230, 231), (224, 223, 231, 232), (225, 224, 232, 233), (226, 225, 233, 234), (231, 230, 238, 239), (232, 231, 239, 240), (233, 232, 240, 241), (234, 233, 241, 242), (235, 234, 242, 243), (163, 235, 243), (229, 228, 236, 237), (230, 229, 237, 238), (243, 242, 250, 251), (163, 243, 251), (237, 236, 244, 245), (238, 237, 245, 246), (239, 238, 246, 247), (240, 239, 247, 248), (241, 240, 248, 249), (242, 241, 249, 250), (248, 247, 2, 253), (249, 248, 253, 254), (250, 249, 254, 255), (251, 250, 255, 256), (163, 251, 256), (245, 244, 692, 0, 1), (246, 245, 1, 252), (247, 246, 252, 2), (259, 263, 262, 509), (510, 264, 263, 259), (511, 265, 264, 510), (512, 266, 265, 511), (513, 267, 266, 512), (420, 267, 513), (258, 261, 701, 699), (509, 262, 261, 258), (262, 270, 269, 261), (263, 271, 270, 262), (264, 272, 271, 263), (265, 273, 272, 264), (266, 274, 273, 265), (267, 275, 274, 266), (420, 275, 267), (261, 269, 268, 260), (274, 282, 281, 273), (275, 283, 282, 274), (420, 283, 275), (269, 277, 276, 268), (270, 278, 277, 269), (271, 279, 278, 270), (272, 280, 279, 271), (273, 281, 280, 272), (279, 287, 286, 278), (280, 288, 287, 279), (281, 289, 288, 280), (282, 290, 289, 281), (283, 291, 290, 282), (420, 291, 283), (277, 285, 284, 276), (278, 286, 285, 277), (291, 299, 298, 290), (420, 299, 291), (285, 293, 292, 706, 284), (286, 294, 293, 285), (287, 295, 294, 286), (288, 296, 295, 287), (289, 297, 296, 288), (290, 298, 297, 289), (295, 303, 302, 294), (296, 304, 303, 295), (297, 305, 304, 296), (298, 306, 305, 297), (299, 307, 306, 298), (420, 307, 299), (293, 301, 300, 292), (294, 302, 301, 293), (307, 315, 314, 306), (420, 315, 307), (301, 309, 308, 300), (302, 310, 309, 301), (303, 311, 310, 302), (304, 312, 311, 303), (305, 313, 312, 304), (306, 314, 313, 305), (312, 320, 319, 311), (313, 321, 320, 312), (314, 322, 321, 313), (315, 323, 322, 314), (420, 323, 315), (309, 317, 316, 308), (310, 318, 317, 309), (311, 319, 318, 310), (420, 331, 323), (317, 325, 324, 316), (318, 326, 325, 317), (319, 327, 326, 318), (320, 328, 327, 319), (321, 329, 328, 320), (322, 330, 329, 321), (323, 331, 330, 322), (329, 337, 336, 328), (330, 338, 337, 329), (331, 339, 338, 330), (420, 339, 331), (325, 333, 332, 324), (326, 334, 333, 325), (327, 335, 334, 326), (328, 336, 335, 327), (333, 341, 340, 332), (334, 342, 341, 333), (335, 343, 342, 334), (336, 344, 343, 335), (337, 345, 344, 336), (338, 346, 345, 337), (339, 347, 346, 338), (420, 347, 339), (345, 353, 352, 344), (346, 354, 353, 345), (347, 355, 354, 346), (420, 355, 347), (341, 349, 348, 340), (342, 350, 349, 341), (343, 351, 350, 342), (344, 352, 351, 343), (350, 358, 357, 349), (351, 359, 358, 350), (352, 360, 359, 351), (353, 361, 360, 352), (354, 362, 361, 353), (355, 363, 362, 354), (420, 363, 355), (349, 357, 356, 348), (362, 370, 369, 361), (363, 371, 370, 362), (420, 371, 363), (357, 365, 364, 356), (358, 366, 365, 357), (359, 367, 366, 358), (360, 368, 367, 359), (361, 369, 368, 360), (366, 374, 373, 365), (367, 375, 374, 366), (368, 376, 375, 367), (369, 377, 376, 368), (370, 378, 377, 369), (371, 379, 378, 370), (420, 379, 371), (365, 373, 372, 364), (378, 386, 385, 377), (379, 387, 386, 378), (420, 387, 379), (373, 381, 380, 372), (374, 382, 381, 373), (375, 383, 382, 374), (376, 384, 383, 375), (377, 385, 384, 376), (383, 391, 390, 382), (384, 392, 391, 383), (385, 393, 392, 384), (386, 394, 393, 385), (387, 395, 394, 386), (420, 395, 387), (381, 389, 388, 380), (382, 390, 389, 381), (395, 403, 402, 394), (420, 403, 395), (389, 397, 396, 388), (390, 398, 397, 389), (391, 399, 398, 390), (392, 400, 399, 391), (393, 401, 400, 392), (394, 402, 401, 393), (400, 408, 407, 399), (401, 409, 408, 400), (402, 410, 409, 401), (403, 411, 410, 402), (420, 411, 403), (397, 405, 404, 396), (398, 406, 405, 397), (399, 407, 406, 398), (420, 419, 411), (405, 413, 412, 404), (406, 414, 413, 405), (407, 415, 414, 406), (408, 416, 415, 407), (409, 417, 416, 408), (410, 418, 417, 409), (411, 419, 418, 410), (416, 425, 424, 415), (417, 426, 425, 416), (418, 427, 426, 417), (419, 428, 427, 418), (420, 428, 419), (413, 422, 421, 412), (414, 423, 422, 413), (415, 424, 423, 414), (420, 436, 428), (422, 430, 429, 421), (423, 431, 430, 422), (424, 432, 431, 423), (425, 433, 432, 424), (426, 434, 433, 425), (427, 435, 434, 426), (428, 436, 435, 427), (434, 442, 441, 433), (435, 443, 442, 434), (436, 444, 443, 435), (420, 444, 436), (430, 438, 437, 429), (431, 439, 438, 430), (432, 440, 439, 431), (433, 441, 440, 432), (438, 446, 445, 437), (439, 447, 446, 438), (440, 448, 447, 439), (441, 449, 448, 440), (442, 450, 449, 441), (443, 451, 450, 442), (444, 452, 451, 443), (420, 452, 444), (450, 458, 457, 449), (451, 459, 458, 450), (452, 460, 459, 451), (420, 460, 452), (446, 454, 453, 445), (447, 455, 454, 446), (448, 456, 455, 447), (449, 457, 456, 448), (455, 463, 462, 454), (456, 464, 463, 455), (457, 465, 464, 456), (458, 466, 465, 457), (459, 467, 466, 458), (460, 468, 467, 459), (420, 468, 460), (454, 462, 461, 453), (467, 475, 474, 466), (468, 476, 475, 467), (420, 476, 468), (462, 470, 469, 461), (463, 471, 470, 462), (464, 472, 471, 463), (465, 473, 472, 464), (466, 474, 473, 465), (472, 480, 479, 471), (473, 481, 480, 472), (474, 482, 481, 473), (475, 483, 482, 474), (476, 484, 483, 475), (420, 484, 476), (470, 478, 477, 707, 469), (471, 479, 478, 470), (484, 492, 491, 483), (420, 492, 484), (478, 486, 485, 477), (479, 487, 486, 478), (480, 488, 487, 479), (481, 489, 488, 480), (482, 490, 489, 481), (483, 491, 490, 482), (488, 496, 495, 487), (489, 497, 496, 488), (490, 498, 497, 489), (491, 499, 498, 490), (492, 500, 499, 491), (420, 500, 492), (486, 494, 493, 485), (487, 495, 494, 486), (500, 508, 507, 499), (420, 508, 500), (494, 502, 501, 493), (495, 503, 502, 494), (496, 504, 503, 495), (497, 505, 504, 496), (498, 506, 505, 497), (499, 507, 506, 498), (505, 510, 259, 504), (506, 511, 510, 505), (507, 512, 511, 506), (508, 513, 512, 507), (420, 513, 508), (276, 700, 701, 277), (503, 509, 258, 502), (504, 259, 509, 503), (27, 19, 517, 518), (469, 707, 536, 530), (3, 688, 689, 515), (236, 228, 522, 725, 523), (501, 578, 561, 534), (43, 35, 292, 300), (51, 43, 300, 308), (59, 51, 308, 316), (67, 59, 316, 324), (75, 67, 324, 332), (83, 75, 332, 340), (91, 83, 340, 348), (99, 91, 348, 356), (107, 99, 356, 364), (115, 107, 364, 372), (123, 115, 372, 380), (131, 123, 380, 388), (139, 131, 388, 396), (147, 139, 396, 404), (155, 147, 404, 412), (164, 155, 412, 421), (172, 164, 421, 429), (180, 172, 429, 437), (188, 180, 437, 445), (196, 188, 445, 453), (204, 196, 453, 461), (212, 204, 461, 469), (220, 722, 535, 521), (268, 276, 527, 734, 526), (292, 35, 519, 529), (212, 469, 530, 520), (284, 706, 538, 528), (525, 526, 550, 549), (533, 534, 557, 556), (518, 517, 542, 543), (532, 731, 732, 554), (576, 570, 587, 589), (517, 729, 728, 542), (514, 696, 525, 549), (535, 536, 559, 558), (531, 532, 554, 555), (485, 493, 533, 731, 532), (11, 3, 515, 516), (276, 284, 528, 527), (228, 220, 521, 522), (260, 268, 526, 525), (244, 236, 523, 524), (477, 485, 532, 531), (35, 720, 537, 519), (493, 501, 534, 533), (19, 11, 516, 729, 517), (695, 719, 718, 567), (516, 515, 539, 541), (562, 560, 577, 579), (557, 592, 712, 713), (542, 728, 727, 715), (545, 554, 708, 710), (543, 542, 551, 552), (544, 543, 552, 553), (545, 546, 555, 554), (556, 557, 713, 711), (541, 539, 590, 714), (546, 558, 559, 555), (537, 518, 543, 544), (534, 561, 592, 557), (588, 565, 571, 589), (526, 734, 733, 550), (527, 528, 552, 551), (522, 521, 546, 545), (528, 538, 553, 552), (521, 535, 558, 546), (523, 725, 724, 547), (515, 689, 687, 539), (536, 531, 555, 559), (524, 523, 547, 548), (520, 558, 559, 530), (535, 558, 520), (559, 536, 530), (544, 519, 529, 553), (553, 529, 538), (519, 544, 537), (568, 575, 585, 584), (565, 588, 574), (577, 595, 693, 583), (567, 568, 584, 583), (549, 550, 717, 718), (550, 733, 735, 717), (547, 724, 726, 709), (551, 542, 715, 716), (548, 547, 709, 591), (554, 732, 730, 708), (590, 598, 607, 599), (564, 574, 588, 582), (573, 580, 563), (579, 577, 583, 584), (580, 579, 584, 585), (581, 582, 587, 586), (598, 593, 608, 662, 607), (582, 588, 589, 587), (573, 562, 579, 580), (575, 569, 585), (570, 572, 586, 587), (569, 563, 580, 585), (572, 540, 694, 586), (566, 564, 582, 581), (576, 589, 571), (539, 687, 598, 590), (595, 577, 601, 609), (0, 257, 697, 688), (578, 257, 0, 692), (560, 590, 599, 600), (602, 605, 617, 614), (600, 599, 611, 612), (659, 609, 621, 663), (593, 595, 609, 659, 608), (577, 560, 600, 601), (591, 566, 603, 606), (596, 594, 604, 660, 605), (597, 591, 606, 610), (566, 581, 602, 603), (581, 596, 605, 602), (594, 597, 610, 661, 604), (617, 664, 616, 628, 668, 629), (614, 617, 629, 626), (612, 611, 623, 624), (620, 663, 621, 633, 667, 632), (601, 600, 612, 613), (609, 601, 613, 621), (606, 603, 615, 618), (661, 610, 622, 665), (603, 602, 614, 615), (610, 606, 618, 622), (599, 607, 619, 611), (626, 629, 641, 638), (624, 623, 635, 636), (667, 633, 645, 671), (673, 674, 670, 669), (613, 612, 624, 625), (621, 613, 625, 633), (618, 615, 627, 630), (616, 665, 622, 634, 669, 628), (615, 614, 626, 627), (622, 618, 630, 634), (611, 619, 631, 623), (619, 666, 620, 632, 670, 631), (635, 643, 655, 647), (646, 642, 654, 658), (639, 638, 650, 651), (640, 673, 646, 658, 652), (628, 669, 670, 632, 667, 668), (625, 624, 636, 637), (633, 625, 637, 645), (630, 627, 639, 642), (669, 634, 646, 673), (627, 626, 638, 639), (634, 630, 642, 646), (623, 631, 643, 635), (658, 654, 651, 652), (652, 651, 650, 653), (648, 656, 657, 649), (647, 655, 656, 648), (643, 674, 644, 656, 655), (644, 671, 645, 657, 656), (636, 635, 647, 648), (638, 641, 653, 650), (641, 672, 640, 652, 653), (637, 636, 648, 649), (645, 637, 649, 657), (642, 639, 651, 654), (607, 662, 666, 619), (605, 660, 664, 617), (616, 620, 666, 665), (616, 664, 663, 620), (663, 664, 660, 659), (604, 661, 662, 608, 659, 660), (666, 662, 661, 665), (671, 644, 674, 673, 640, 672), (629, 668, 672, 641), (631, 670, 674, 643), (671, 672, 668, 667), (678, 676, 682, 684), (677, 679, 685, 683), (131, 132, 680, 679), (124, 116, 676, 678), (132, 124, 678, 680), (116, 115, 675, 676), (682, 681, 683, 684), (684, 683, 685, 686), (680, 678, 684, 686), (679, 680, 686, 685), (675, 677, 683, 681), (676, 675, 681, 682), (696, 697, 260, 525), (693, 695, 567, 583), (597, 690, 548, 591), (690, 691, 524, 548), (691, 692, 244, 524), (694, 596, 581, 586), (696, 514, 719, 598, 687, 689, 688, 697), (561, 578, 692, 691, 690, 597, 712, 592), (699, 701, 700, 702, 698), (704, 699, 698, 705, 703), (578, 501, 703, 705), (260, 697, 702, 700), (257, 578, 705, 698), (697, 257, 698, 702), (502, 258, 699, 704), (260, 700, 276, 268), (701, 261, 269, 277), (501, 493, 485, 703), (494, 502, 704, 486), (703, 485, 486, 704), (536, 538, 706, 707), (538, 706, 292, 529), (536, 707, 477, 531), (536, 538, 529, 530), (706, 707, 469, 292), (292, 469, 530, 529), (457, 312, 320, 449), (456, 311, 312, 457), (319, 448, 449, 320), (311, 456, 448, 319), (591, 709, 564, 566), (709, 726, 574, 564), (710, 708, 571, 565), (713, 712, 540, 572), (708, 730, 576, 571), (712, 597, 594, 596, 694, 540), (711, 713, 572, 570), (714, 590, 560, 562), (715, 727, 573, 563), (717, 735, 575, 568), (718, 719, 514, 549), (716, 715, 563, 569), (718, 717, 568, 567), (537, 720, 27, 518), (721, 720, 35, 36), (723, 722, 220, 221), (535, 722, 212, 520), (574, 726, 710, 565), (726, 724, 545, 710), (724, 725, 522, 545), (727, 728, 541, 714), (573, 727, 714, 562), (728, 729, 516, 541), (598, 719, 695, 693, 595, 593), (576, 730, 711, 570), (730, 732, 556, 711), (732, 731, 533, 556), (735, 733, 551, 716), (575, 735, 716, 569), (733, 734, 527, 551)])
_uv = me_sphere.uv_layers.new(name='UVMap')
_uv.uv.foreach_set('vector', [0.75, 0.3125, 0.75, 0.375, 0.7188, 0.375, 0.7188, 0.3125, 0.75, 0.25, 0.75, 0.3125, 0.7188, 0.3125, 0.7188, 0.25, 0.75, 0.1875, 0.75, 0.25, 0.7188, 0.25, 0.7188, 0.1875, 0.75, 0.125, 0.75, 0.1875, 0.7188, 0.1875, 0.7188, 0.125, 0.75, 0.0625, 0.75, 0.125, 0.7188, 0.125, 0.7188, 0.0625, 0.7344, 0.0, 0.75, 0.0625, 0.7188, 0.0625, 0.75, 0.4375, 0.75, 0.5, 0.7306, 0.5, 0.7188, 0.5, 0.7188, 0.4375, 0.75, 0.375, 0.75, 0.4375, 0.7188, 0.4375, 0.7188, 0.375, 0.7188, 0.375, 0.7188, 0.4375, 0.6875, 0.4375, 0.6875, 0.375, 0.7188, 0.3125, 0.7188, 0.375, 0.6875, 0.375, 0.6875, 0.3125, 0.7188, 0.25, 0.7188, 0.3125, 0.6875, 0.3125, 0.6875, 0.25, 0.7188, 0.1875, 0.7188, 0.25, 0.6875, 0.25, 0.6875, 0.1875, 0.7188, 0.125, 0.7188, 0.1875, 0.6875, 0.1875, 0.6875, 0.125, 0.7188, 0.0625, 0.7188, 0.125, 0.6875, 0.125, 0.6875, 0.0625, 0.7031, 0.0, 0.7188, 0.0625, 0.6875, 0.0625, 0.7188, 0.4375, 0.7188, 0.5, 0.6875, 0.5, 0.6875, 0.4375, 0.6875, 0.125, 0.6875, 0.1875, 0.6562, 0.1875, 0.6562, 0.125, 0.6875, 0.0625, 0.6875, 0.125, 0.6562, 0.125, 0.6562, 0.0625, 0.6719, 0.0, 0.6875, 0.0625, 0.6562, 0.0625, 0.6875, 0.4375, 0.6875, 0.5, 0.6562, 0.5, 0.6562, 0.4375, 0.6875, 0.375, 0.6875, 0.4375, 0.6562, 0.4375, 0.6562, 0.375, 0.6875, 0.3125, 0.6875, 0.375, 0.6562, 0.375, 0.6562, 0.3125, 0.6875, 0.25, 0.6875, 0.3125, 0.6562, 0.3125, 0.6562, 0.25, 0.6875, 0.1875, 0.6875, 0.25, 0.6562, 0.25, 0.6562, 0.1875, 0.6562, 0.3125, 0.6562, 0.375, 0.625, 0.375, 0.625, 0.3125, 0.6562, 0.25, 0.6562, 0.3125, 0.625, 0.3125, 0.625, 0.25, 0.6562, 0.1875, 0.6562, 0.25, 0.625, 0.25, 0.625, 0.1875, 0.6562, 0.125, 0.6562, 0.1875, 0.625, 0.1875, 0.625, 0.125, 0.6562, 0.0625, 0.6562, 0.125, 0.625, 0.125, 0.625, 0.0625, 0.6406, 0.0, 0.6562, 0.0625, 0.625, 0.0625, 0.6562, 0.4375, 0.6562, 0.5, 0.625, 0.5, 0.625, 0.4375, 0.6562, 0.375, 0.6562, 0.4375, 0.625, 0.4375, 0.625, 0.375, 0.625, 0.0625, 0.625, 0.125, 0.5938, 0.125, 0.5938, 0.0625, 0.6094, 0.0, 0.625, 0.0625, 0.5938, 0.0625, 0.625, 0.4375, 0.625, 0.5, 0.6047, 0.5, 0.6052, 0.4375, 0.625, 0.375, 0.625, 0.4375, 0.6052, 0.4375, 0.5938, 0.4375, 0.5938, 0.375, 0.625, 0.3125, 0.625, 0.375, 0.5938, 0.375, 0.5938, 0.3125, 0.625, 0.25, 0.625, 0.3125, 0.5938, 0.3125, 0.5938, 0.25, 0.625, 0.1875, 0.625, 0.25, 0.5938, 0.25, 0.5938, 0.1875, 0.625, 0.125, 0.625, 0.1875, 0.5938, 0.1875, 0.5938, 0.125, 0.5938, 0.3125, 0.5938, 0.375, 0.5625, 0.375, 0.5625, 0.3125, 0.5938, 0.25, 0.5938, 0.3125, 0.5625, 0.3125, 0.5625, 0.25, 0.5938, 0.1875, 0.5938, 0.25, 0.5625, 0.25, 0.5625, 0.1875, 0.5938, 0.125, 0.5938, 0.1875, 0.5625, 0.1875, 0.5625, 0.125, 0.5938, 0.0625, 0.5938, 0.125, 0.5625, 0.125, 0.5625, 0.0625, 0.5781, 0.0, 0.5938, 0.0625, 0.5625, 0.0625, 0.5938, 0.4375, 0.5938, 0.5, 0.5625, 0.5, 0.5625, 0.4375, 0.5938, 0.375, 0.5938, 0.4375, 0.5625, 0.4375, 0.5625, 0.375, 0.5625, 0.0625, 0.5625, 0.125, 0.5312, 0.125, 0.5312, 0.0625, 0.5469, 0.0, 0.5625, 0.0625, 0.5312, 0.0625, 0.5625, 0.4375, 0.5625, 0.5, 0.5312, 0.5, 0.5312, 0.4375, 0.5625, 0.375, 0.5625, 0.4375, 0.5312, 0.4375, 0.5312, 0.375, 0.5625, 0.3125, 0.5625, 0.375, 0.5312, 0.375, 0.5312, 0.3125, 0.5625, 0.25, 0.5625, 0.3125, 0.5312, 0.3125, 0.5312, 0.25, 0.5625, 0.1875, 0.5625, 0.25, 0.5312, 0.25, 0.5312, 0.1875, 0.5625, 0.125, 0.5625, 0.1875, 0.5312, 0.1875, 0.5312, 0.125, 0.5312, 0.25, 0.5312, 0.3125, 0.5, 0.3125, 0.5, 0.25, 0.5312, 0.1875, 0.5312, 0.25, 0.5, 0.25, 0.5, 0.1875, 0.5312, 0.125, 0.5312, 0.1875, 0.5, 0.1875, 0.5, 0.125, 0.5312, 0.0625, 0.5312, 0.125, 0.5, 0.125, 0.5, 0.0625, 0.5156, 0.0, 0.5312, 0.0625, 0.5, 0.0625, 0.5312, 0.4375, 0.5312, 0.5, 0.5, 0.5, 0.5, 0.4375, 0.5312, 0.375, 0.5312, 0.4375, 0.5, 0.4375, 0.5, 0.375, 0.5312, 0.3125, 0.5312, 0.375, 0.5, 0.375, 0.5, 0.3125, 0.4844, 0.0, 0.5, 0.0625, 0.4688, 0.0625, 0.5, 0.4375, 0.5, 0.5, 0.4687, 0.5, 0.4688, 0.4375, 0.5, 0.375, 0.5, 0.4375, 0.4688, 0.4375, 0.4688, 0.375, 0.5, 0.3125, 0.5, 0.375, 0.4688, 0.375, 0.4687, 0.3125, 0.5, 0.25, 0.5, 0.3125, 0.4687, 0.3125, 0.4688, 0.25, 0.5, 0.1875, 0.5, 0.25, 0.4688, 0.25, 0.4688, 0.1875, 0.5, 0.125, 0.5, 0.1875, 0.4688, 0.1875, 0.4688, 0.125, 0.5, 0.0625, 0.5, 0.125, 0.4688, 0.125, 0.4688, 0.0625, 0.4688, 0.1875, 0.4688, 0.25, 0.4375, 0.25, 0.4375, 0.1875, 0.4688, 0.125, 0.4688, 0.1875, 0.4375, 0.1875, 0.4375, 0.125, 0.4688, 0.0625, 0.4688, 0.125, 0.4375, 0.125, 0.4375, 0.0625, 0.4531, 0.0, 0.4688, 0.0625, 0.4375, 0.0625, 0.4688, 0.4375, 0.4687, 0.5, 0.4375, 0.5, 0.4375, 0.4375, 0.4688, 0.375, 0.4688, 0.4375, 0.4375, 0.4375, 0.4375, 0.375, 0.4687, 0.3125, 0.4688, 0.375, 0.4375, 0.375, 0.4375, 0.3125, 0.4688, 0.25, 0.4687, 0.3125, 0.4375, 0.3125, 0.4375, 0.25, 0.4375, 0.4375, 0.4375, 0.5, 0.4062, 0.5, 0.4062, 0.4375, 0.4375, 0.375, 0.4375, 0.4375, 0.4062, 0.4375, 0.4062, 0.375, 0.4375, 0.3125, 0.4375, 0.375, 0.4062, 0.375, 0.4062, 0.3125, 0.4375, 0.25, 0.4375, 0.3125, 0.4062, 0.3125, 0.4062, 0.25, 0.4375, 0.1875, 0.4375, 0.25, 0.4062, 0.25, 0.4062, 0.1875, 0.4375, 0.125, 0.4375, 0.1875, 0.4062, 0.1875, 0.4062, 0.125, 0.4375, 0.0625, 0.4375, 0.125, 0.4062, 0.125, 0.4062, 0.0625, 0.4219, 0.0, 0.4375, 0.0625, 0.4062, 0.0625, 0.4062, 0.1875, 0.4062, 0.25, 0.375, 0.25, 0.375, 0.1875, 0.4062, 0.125, 0.4062, 0.1875, 0.375, 0.1875, 0.375, 0.125, 0.4062, 0.0625, 0.4062, 0.125, 0.375, 0.125, 0.375, 0.0625, 0.3906, 0.0, 0.4062, 0.0625, 0.375, 0.0625, 0.4062, 0.4375, 0.4062, 0.5, 0.375, 0.5, 0.375, 0.4375, 0.4062, 0.375, 0.4062, 0.4375, 0.375, 0.4375, 0.375, 0.375, 0.4062, 0.3125, 0.4062, 0.375, 0.375, 0.375, 0.375, 0.3125, 0.4062, 0.25, 0.4062, 0.3125, 0.375, 0.3125, 0.375, 0.25, 0.375, 0.375, 0.375, 0.4375, 0.3438, 0.4375, 0.3438, 0.375, 0.375, 0.3125, 0.375, 0.375, 0.3438, 0.375, 0.3438, 0.3125, 0.375, 0.25, 0.375, 0.3125, 0.3438, 0.3125, 0.3438, 0.25, 0.375, 0.1875, 0.375, 0.25, 0.3438, 0.25, 0.3438, 0.1875, 0.375, 0.125, 0.375, 0.1875, 0.3438, 0.1875, 0.3438, 0.125, 0.375, 0.0625, 0.375, 0.125, 0.3438, 0.125, 0.3438, 0.0625, 0.3594, 0.0, 0.375, 0.0625, 0.3438, 0.0625, 0.375, 0.4375, 0.375, 0.5, 0.3437, 0.5, 0.3438, 0.4375, 0.3438, 0.125, 0.3438, 0.1875, 0.3125, 0.1875, 0.3125, 0.125, 0.3438, 0.0625, 0.3438, 0.125, 0.3125, 0.125, 0.3125, 0.0625, 0.3281, 0.0, 0.3438, 0.0625, 0.3125, 0.0625, 0.3438, 0.4375, 0.3437, 0.5, 0.3125, 0.5, 0.3125, 0.4375, 0.3438, 0.375, 0.3438, 0.4375, 0.3125, 0.4375, 0.3125, 0.375, 0.3438, 0.3125, 0.3438, 0.375, 0.3125, 0.375, 0.3125, 0.3125, 0.3438, 0.25, 0.3438, 0.3125, 0.3125, 0.3125, 0.3125, 0.25, 0.3438, 0.1875, 0.3438, 0.25, 0.3125, 0.25, 0.3125, 0.1875, 0.3125, 0.375, 0.3125, 0.4375, 0.2812, 0.4375, 0.2812, 0.375, 0.3125, 0.3125, 0.3125, 0.375, 0.2812, 0.375, 0.2812, 0.3125, 0.3125, 0.25, 0.3125, 0.3125, 0.2812, 0.3125, 0.2812, 0.25, 0.3125, 0.1875, 0.3125, 0.25, 0.2812, 0.25, 0.2812, 0.1875, 0.3125, 0.125, 0.3125, 0.1875, 0.2812, 0.1875, 0.2812, 0.125, 0.3125, 0.0625, 0.3125, 0.125, 0.2812, 0.125, 0.2812, 0.0625, 0.2969, 0.0, 0.3125, 0.0625, 0.2812, 0.0625, 0.3125, 0.4375, 0.3125, 0.5, 0.2812, 0.5, 0.2812, 0.4375, 0.2812, 0.125, 0.2812, 0.1875, 0.25, 0.1875, 0.25, 0.125, 0.2812, 0.0625, 0.2812, 0.125, 0.25, 0.125, 0.25, 0.0625, 0.2656, 0.0, 0.2812, 0.0625, 0.25, 0.0625, 0.25, 0.5, 0.2187, 0.5, 0.2187, 0.5, 0.25, 0.5, 0.2812, 0.375, 0.2812, 0.4375, 0.25, 0.4375, 0.25, 0.375, 0.2812, 0.3125, 0.2812, 0.375, 0.25, 0.375, 0.25, 0.3125, 0.2812, 0.25, 0.2812, 0.3125, 0.25, 0.3125, 0.25, 0.25, 0.2812, 0.1875, 0.2812, 0.25, 0.25, 0.25, 0.25, 0.1875, 0.25, 0.3125, 0.25, 0.375, 0.2188, 0.375, 0.2188, 0.3125, 0.25, 0.25, 0.25, 0.3125, 0.2188, 0.3125, 0.2188, 0.25, 0.25, 0.1875, 0.25, 0.25, 0.2188, 0.25, 0.2188, 0.1875, 0.25, 0.125, 0.25, 0.1875, 0.2188, 0.1875, 0.2188, 0.125, 0.25, 0.0625, 0.25, 0.125, 0.2188, 0.125, 0.2188, 0.0625, 0.2344, 0.0, 0.25, 0.0625, 0.2188, 0.0625, 0.2812, 0.5, 0.25, 0.5, 0.25, 0.5, 0.2812, 0.5, 0.25, 0.375, 0.25, 0.4375, 0.2188, 0.4375, 0.2188, 0.375, 0.2188, 0.0625, 0.2188, 0.125, 0.1875, 0.125, 0.1875, 0.0625, 0.2031, 0.0, 0.2188, 0.0625, 0.1875, 0.0625, 0.2188, 0.4375, 0.2187, 0.5, 0.1875, 0.5, 0.1875, 0.4375, 0.2188, 0.375, 0.2188, 0.4375, 0.1875, 0.4375, 0.1875, 0.375, 0.2188, 0.3125, 0.2188, 0.375, 0.1875, 0.375, 0.1875, 0.3125, 0.2188, 0.25, 0.2188, 0.3125, 0.1875, 0.3125, 0.1875, 0.25, 0.2188, 0.1875, 0.2188, 0.25, 0.1875, 0.25, 0.1875, 0.1875, 0.2188, 0.125, 0.2188, 0.1875, 0.1875, 0.1875, 0.1875, 0.125, 0.1875, 0.25, 0.1875, 0.3125, 0.1562, 0.3125, 0.1562, 0.25, 0.1875, 0.1875, 0.1875, 0.25, 0.1562, 0.25, 0.1562, 0.1875, 0.1875, 0.125, 0.1875, 0.1875, 0.1562, 0.1875, 0.1562, 0.125, 0.1875, 0.0625, 0.1875, 0.125, 0.1562, 0.125, 0.1563, 0.0625, 0.1719, 0.0, 0.1875, 0.0625, 0.1563, 0.0625, 0.1875, 0.4375, 0.1875, 0.5, 0.1562, 0.5, 0.1562, 0.4375, 0.1875, 0.375, 0.1875, 0.4375, 0.1562, 0.4375, 0.1563, 0.375, 0.1875, 0.3125, 0.1875, 0.375, 0.1563, 0.375, 0.1562, 0.3125, 0.1406, 0.0, 0.1563, 0.0625, 0.125, 0.0625, 0.1562, 0.4375, 0.1562, 0.5, 0.125, 0.5, 0.125, 0.4375, 0.1563, 0.375, 0.1562, 0.4375, 0.125, 0.4375, 0.125, 0.375, 0.1562, 0.3125, 0.1563, 0.375, 0.125, 0.375, 0.125, 0.3125, 0.1562, 0.25, 0.1562, 0.3125, 0.125, 0.3125, 0.125, 0.25, 0.1562, 0.1875, 0.1562, 0.25, 0.125, 0.25, 0.125, 0.1875, 0.1562, 0.125, 0.1562, 0.1875, 0.125, 0.1875, 0.125, 0.125, 0.1563, 0.0625, 0.1562, 0.125, 0.125, 0.125, 0.125, 0.0625, 0.125, 0.25, 0.125, 0.3125, 0.09375, 0.3125, 0.09375, 0.25, 0.125, 0.1875, 0.125, 0.25, 0.09375, 0.25, 0.09375, 0.1875, 0.125, 0.125, 0.125, 0.1875, 0.09375, 0.1875, 0.09375, 0.125, 0.125, 0.0625, 0.125, 0.125, 0.09375, 0.125, 0.09375, 0.0625, 0.1094, 0.0, 0.125, 0.0625, 0.09375, 0.0625, 0.125, 0.4375, 0.125, 0.5, 0.09375, 0.5, 0.09375, 0.4375, 0.125, 0.375, 0.125, 0.4375, 0.09375, 0.4375, 0.09375, 0.375, 0.125, 0.3125, 0.125, 0.375, 0.09375, 0.375, 0.09375, 0.3125, 0.07812, 0.0, 0.09375, 0.0625, 0.0625, 0.0625, 0.09375, 0.4375, 0.09375, 0.5, 0.0625, 0.5, 0.0625, 0.4375, 0.09375, 0.375, 0.09375, 0.4375, 0.0625, 0.4375, 0.0625, 0.375, 0.09375, 0.3125, 0.09375, 0.375, 0.0625, 0.375, 0.0625, 0.3125, 0.09375, 0.25, 0.09375, 0.3125, 0.0625, 0.3125, 0.0625, 0.25, 0.09375, 0.1875, 0.09375, 0.25, 0.0625, 0.25, 0.0625, 0.1875, 0.09375, 0.125, 0.09375, 0.1875, 0.0625, 0.1875, 0.0625, 0.125, 0.09375, 0.0625, 0.09375, 0.125, 0.0625, 0.125, 0.0625, 0.0625, 0.0625, 0.1875, 0.0625, 0.25, 0.03125, 0.25, 0.03125, 0.1875, 0.0625, 0.125, 0.0625, 0.1875, 0.03125, 0.1875, 0.03125, 0.125, 0.0625, 0.0625, 0.0625, 0.125, 0.03125, 0.125, 0.03125, 0.0625, 0.04687, 0.0, 0.0625, 0.0625, 0.03125, 0.0625, 0.0625, 0.4375, 0.0625, 0.5, 0.03125, 0.5, 0.03125, 0.4375, 0.0625, 0.375, 0.0625, 0.4375, 0.03125, 0.4375, 0.03125, 0.375, 0.0625, 0.3125, 0.0625, 0.375, 0.03125, 0.375, 0.03125, 0.3125, 0.0625, 0.25, 0.0625, 0.3125, 0.03125, 0.3125, 0.03125, 0.25, 0.03125, 0.4375, 0.03125, 0.5, 0.0, 0.5, 0.0, 0.4375, 0.03125, 0.375, 0.03125, 0.4375, 0.0, 0.4375, 0.0, 0.375, 0.03125, 0.3125, 0.03125, 0.375, 0.0, 0.375, 0.0, 0.3125, 0.03125, 0.25, 0.03125, 0.3125, 0.0, 0.3125, 0.0, 0.25, 0.03125, 0.1875, 0.03125, 0.25, 0.0, 0.25, 0.0, 0.1875, 0.03125, 0.125, 0.03125, 0.1875, 0.0, 0.1875, 0.0, 0.125, 0.03125, 0.0625, 0.03125, 0.125, 0.0, 0.125, 0.0, 0.0625, 0.01562, 0.0, 0.03125, 0.0625, 0.0, 0.0625, 1.0, 0.1875, 1.0, 0.25, 0.9688, 0.25, 0.9687, 0.1875, 1.0, 0.125, 1.0, 0.1875, 0.9687, 0.1875, 0.9687, 0.125, 1.0, 0.0625, 1.0, 0.125, 0.9687, 0.125, 0.9688, 0.0625, 0.9844, 0.0, 1.0, 0.0625, 0.9688, 0.0625, 1.0, 0.4375, 1.0, 0.5, 0.9687, 0.5, 0.9687, 0.4375, 1.0, 0.375, 1.0, 0.4375, 0.9687, 0.4375, 0.9688, 0.375, 1.0, 0.3125, 1.0, 0.375, 0.9688, 0.375, 0.9687, 0.3125, 1.0, 0.25, 1.0, 0.3125, 0.9687, 0.3125, 0.9688, 0.25, 0.9688, 0.375, 0.9687, 0.4375, 0.9375, 0.4375, 0.9375, 0.375, 0.9687, 0.3125, 0.9688, 0.375, 0.9375, 0.375, 0.9375, 0.3125, 0.9688, 0.25, 0.9687, 0.3125, 0.9375, 0.3125, 0.9375, 0.25, 0.9687, 0.1875, 0.9688, 0.25, 0.9375, 0.25, 0.9375, 0.1875, 0.9687, 0.125, 0.9687, 0.1875, 0.9375, 0.1875, 0.9375, 0.125, 0.9688, 0.0625, 0.9687, 0.125, 0.9375, 0.125, 0.9375, 0.0625, 0.9531, 0.0, 0.9688, 0.0625, 0.9375, 0.0625, 0.9687, 0.4375, 0.9687, 0.5, 0.9375, 0.5, 0.9375, 0.4375, 0.9375, 0.125, 0.9375, 0.1875, 0.9062, 0.1875, 0.9062, 0.125, 0.9375, 0.0625, 0.9375, 0.125, 0.9062, 0.125, 0.9062, 0.0625, 0.9219, 0.0, 0.9375, 0.0625, 0.9062, 0.0625, 0.9375, 0.4375, 0.9375, 0.5, 0.9062, 0.5, 0.9062, 0.4375, 0.9375, 0.375, 0.9375, 0.4375, 0.9062, 0.4375, 0.9062, 0.375, 0.9375, 0.3125, 0.9375, 0.375, 0.9062, 0.375, 0.9062, 0.3125, 0.9375, 0.25, 0.9375, 0.3125, 0.9062, 0.3125, 0.9062, 0.25, 0.9375, 0.1875, 0.9375, 0.25, 0.9062, 0.25, 0.9062, 0.1875, 0.9062, 0.3125, 0.9062, 0.375, 0.875, 0.375, 0.875, 0.3125, 0.9062, 0.25, 0.9062, 0.3125, 0.875, 0.3125, 0.875, 0.25, 0.9062, 0.1875, 0.9062, 0.25, 0.875, 0.25, 0.875, 0.1875, 0.9062, 0.125, 0.9062, 0.1875, 0.875, 0.1875, 0.875, 0.125, 0.9062, 0.0625, 0.9062, 0.125, 0.875, 0.125, 0.875, 0.0625, 0.8906, 0.0, 0.9062, 0.0625, 0.875, 0.0625, 0.9062, 0.4375, 0.9062, 0.5, 0.8953, 0.5, 0.8948, 0.4375, 0.9062, 0.375, 0.9062, 0.4375, 0.8948, 0.4375, 0.875, 0.4375, 0.875, 0.375, 0.875, 0.0625, 0.875, 0.125, 0.8438, 0.125, 0.8438, 0.0625, 0.8594, 0.0, 0.875, 0.0625, 0.8438, 0.0625, 0.875, 0.4375, 0.875, 0.5, 0.8437, 0.5, 0.8437, 0.4375, 0.875, 0.375, 0.875, 0.4375, 0.8437, 0.4375, 0.8438, 0.375, 0.875, 0.3125, 0.875, 0.375, 0.8438, 0.375, 0.8437, 0.3125, 0.875, 0.25, 0.875, 0.3125, 0.8437, 0.3125, 0.8438, 0.25, 0.875, 0.1875, 0.875, 0.25, 0.8438, 0.25, 0.8437, 0.1875, 0.875, 0.125, 0.875, 0.1875, 0.8437, 0.1875, 0.8438, 0.125, 0.8437, 0.3125, 0.8438, 0.375, 0.8125, 0.375, 0.8125, 0.3125, 0.8438, 0.25, 0.8437, 0.3125, 0.8125, 0.3125, 0.8125, 0.25, 0.8437, 0.1875, 0.8438, 0.25, 0.8125, 0.25, 0.8125, 0.1875, 0.8438, 0.125, 0.8437, 0.1875, 0.8125, 0.1875, 0.8125, 0.125, 0.8438, 0.0625, 0.8438, 0.125, 0.8125, 0.125, 0.8125, 0.0625, 0.8281, 0.0, 0.8438, 0.0625, 0.8125, 0.0625, 0.8437, 0.4375, 0.8437, 0.5, 0.8125, 0.5, 0.8125, 0.4375, 0.8438, 0.375, 0.8437, 0.4375, 0.8125, 0.4375, 0.8125, 0.375, 0.8125, 0.0625, 0.8125, 0.125, 0.7812, 0.125, 0.7812, 0.0625, 0.7969, 0.0, 0.8125, 0.0625, 0.7812, 0.0625, 0.8125, 0.4375, 0.8125, 0.5, 0.7812, 0.5, 0.7812, 0.4375, 0.8125, 0.375, 0.8125, 0.4375, 0.7812, 0.4375, 0.7812, 0.375, 0.8125, 0.3125, 0.8125, 0.375, 0.7812, 0.375, 0.7812, 0.3125, 0.8125, 0.25, 0.8125, 0.3125, 0.7812, 0.3125, 0.7812, 0.25, 0.8125, 0.1875, 0.8125, 0.25, 0.7812, 0.25, 0.7812, 0.1875, 0.8125, 0.125, 0.8125, 0.1875, 0.7812, 0.1875, 0.7812, 0.125, 0.7812, 0.25, 0.7812, 0.3125, 0.75, 0.3125, 0.75, 0.25, 0.7812, 0.1875, 0.7812, 0.25, 0.75, 0.25, 0.75, 0.1875, 0.7812, 0.125, 0.7812, 0.1875, 0.75, 0.1875, 0.75, 0.125, 0.7812, 0.0625, 0.7812, 0.125, 0.75, 0.125, 0.75, 0.0625, 0.7656, 0.0, 0.7812, 0.0625, 0.75, 0.0625, 0.7812, 0.4375, 0.7812, 0.5, 0.7695, 0.5, 0.75, 0.5, 0.75, 0.4375, 0.7812, 0.375, 0.7812, 0.4375, 0.75, 0.4375, 0.75, 0.375, 0.7812, 0.3125, 0.7812, 0.375, 0.75, 0.375, 0.75, 0.3125, 0.75, 0.3125, 0.7188, 0.3125, 0.7188, 0.375, 0.75, 0.375, 0.75, 0.25, 0.7188, 0.25, 0.7188, 0.3125, 0.75, 0.3125, 0.75, 0.1875, 0.7188, 0.1875, 0.7188, 0.25, 0.75, 0.25, 0.75, 0.125, 0.7188, 0.125, 0.7188, 0.1875, 0.75, 0.1875, 0.75, 0.0625, 0.7188, 0.0625, 0.7188, 0.125, 0.75, 0.125, 0.7344, 0.0, 0.7188, 0.0625, 0.75, 0.0625, 0.75, 0.4375, 0.7188, 0.4375, 0.7188, 0.4375, 0.75, 0.4375, 0.75, 0.375, 0.7188, 0.375, 0.7188, 0.4375, 0.75, 0.4375, 0.7188, 0.375, 0.6875, 0.375, 0.6875, 0.4375, 0.7188, 0.4375, 0.7188, 0.3125, 0.6875, 0.3125, 0.6875, 0.375, 0.7188, 0.375, 0.7188, 0.25, 0.6875, 0.25, 0.6875, 0.3125, 0.7188, 0.3125, 0.7188, 0.1875, 0.6875, 0.1875, 0.6875, 0.25, 0.7188, 0.25, 0.7188, 0.125, 0.6875, 0.125, 0.6875, 0.1875, 0.7188, 0.1875, 0.7188, 0.0625, 0.6875, 0.0625, 0.6875, 0.125, 0.7188, 0.125, 0.7031, 0.0, 0.6875, 0.0625, 0.7188, 0.0625, 0.7188, 0.4375, 0.6875, 0.4375, 0.6875, 0.5, 0.7188, 0.5, 0.6875, 0.125, 0.6562, 0.125, 0.6562, 0.1875, 0.6875, 0.1875, 0.6875, 0.0625, 0.6562, 0.0625, 0.6562, 0.125, 0.6875, 0.125, 0.6719, 0.0, 0.6562, 0.0625, 0.6875, 0.0625, 0.6875, 0.4375, 0.6562, 0.4375, 0.6562, 0.5, 0.6875, 0.5, 0.6875, 0.375, 0.6562, 0.375, 0.6562, 0.4375, 0.6875, 0.4375, 0.6875, 0.3125, 0.6562, 0.3125, 0.6562, 0.375, 0.6875, 0.375, 0.6875, 0.25, 0.6562, 0.25, 0.6562, 0.3125, 0.6875, 0.3125, 0.6875, 0.1875, 0.6562, 0.1875, 0.6562, 0.25, 0.6875, 0.25, 0.6562, 0.3125, 0.625, 0.3125, 0.625, 0.375, 0.6562, 0.375, 0.6562, 0.25, 0.625, 0.25, 0.625, 0.3125, 0.6562, 0.3125, 0.6562, 0.1875, 0.625, 0.1875, 0.625, 0.25, 0.6562, 0.25, 0.6562, 0.125, 0.625, 0.125, 0.625, 0.1875, 0.6562, 0.1875, 0.6562, 0.0625, 0.625, 0.0625, 0.625, 0.125, 0.6562, 0.125, 0.6406, 0.0, 0.625, 0.0625, 0.6562, 0.0625, 0.6562, 0.4375, 0.625, 0.4375, 0.625, 0.5, 0.6562, 0.5, 0.6562, 0.375, 0.625, 0.375, 0.625, 0.4375, 0.6562, 0.4375, 0.625, 0.0625, 0.5938, 0.0625, 0.5938, 0.125, 0.625, 0.125, 0.6094, 0.0, 0.5938, 0.0625, 0.625, 0.0625, 0.625, 0.4375, 0.5938, 0.4375, 0.5938, 0.5, 0.6047, 0.5, 0.625, 0.5, 0.625, 0.375, 0.5938, 0.375, 0.5938, 0.4375, 0.625, 0.4375, 0.625, 0.3125, 0.5938, 0.3125, 0.5938, 0.375, 0.625, 0.375, 0.625, 0.25, 0.5938, 0.25, 0.5938, 0.3125, 0.625, 0.3125, 0.625, 0.1875, 0.5938, 0.1875, 0.5938, 0.25, 0.625, 0.25, 0.625, 0.125, 0.5938, 0.125, 0.5938, 0.1875, 0.625, 0.1875, 0.5938, 0.3125, 0.5625, 0.3125, 0.5625, 0.375, 0.5938, 0.375, 0.5938, 0.25, 0.5625, 0.25, 0.5625, 0.3125, 0.5938, 0.3125, 0.5938, 0.1875, 0.5625, 0.1875, 0.5625, 0.25, 0.5938, 0.25, 0.5938, 0.125, 0.5625, 0.125, 0.5625, 0.1875, 0.5938, 0.1875, 0.5938, 0.0625, 0.5625, 0.0625, 0.5625, 0.125, 0.5938, 0.125, 0.5781, 0.0, 0.5625, 0.0625, 0.5938, 0.0625, 0.5938, 0.4375, 0.5625, 0.4375, 0.5625, 0.5, 0.5938, 0.5, 0.5938, 0.375, 0.5625, 0.375, 0.5625, 0.4375, 0.5938, 0.4375, 0.5625, 0.0625, 0.5312, 0.0625, 0.5312, 0.125, 0.5625, 0.125, 0.5469, 0.0, 0.5312, 0.0625, 0.5625, 0.0625, 0.5625, 0.4375, 0.5312, 0.4375, 0.5312, 0.5, 0.5625, 0.5, 0.5625, 0.375, 0.5312, 0.375, 0.5312, 0.4375, 0.5625, 0.4375, 0.5625, 0.3125, 0.5312, 0.3125, 0.5312, 0.375, 0.5625, 0.375, 0.5625, 0.25, 0.5312, 0.25, 0.5312, 0.3125, 0.5625, 0.3125, 0.5625, 0.1875, 0.5312, 0.1875, 0.5312, 0.25, 0.5625, 0.25, 0.5625, 0.125, 0.5312, 0.125, 0.5312, 0.1875, 0.5625, 0.1875, 0.5312, 0.25, 0.5, 0.25, 0.5, 0.3125, 0.5312, 0.3125, 0.5312, 0.1875, 0.5, 0.1875, 0.5, 0.25, 0.5312, 0.25, 0.5312, 0.125, 0.5, 0.125, 0.5, 0.1875, 0.5312, 0.1875, 0.5312, 0.0625, 0.5, 0.0625, 0.5, 0.125, 0.5312, 0.125, 0.5156, 0.0, 0.5, 0.0625, 0.5312, 0.0625, 0.5312, 0.4375, 0.5, 0.4375, 0.5, 0.5, 0.5312, 0.5, 0.5312, 0.375, 0.5, 0.375, 0.5, 0.4375, 0.5312, 0.4375, 0.5312, 0.3125, 0.5, 0.3125, 0.5, 0.375, 0.5312, 0.375, 0.4844, 0.0, 0.4688, 0.0625, 0.5, 0.0625, 0.5, 0.4375, 0.4688, 0.4375, 0.4687, 0.5, 0.5, 0.5, 0.5, 0.375, 0.4688, 0.375, 0.4688, 0.4375, 0.5, 0.4375, 0.5, 0.3125, 0.4687, 0.3125, 0.4688, 0.375, 0.5, 0.375, 0.5, 0.25, 0.4688, 0.25, 0.4687, 0.3125, 0.5, 0.3125, 0.5, 0.1875, 0.4688, 0.1875, 0.4688, 0.25, 0.5, 0.25, 0.5, 0.125, 0.4688, 0.125, 0.4688, 0.1875, 0.5, 0.1875, 0.5, 0.0625, 0.4688, 0.0625, 0.4688, 0.125, 0.5, 0.125, 0.4688, 0.1875, 0.4375, 0.1875, 0.4375, 0.25, 0.4688, 0.25, 0.4688, 0.125, 0.4375, 0.125, 0.4375, 0.1875, 0.4688, 0.1875, 0.4688, 0.0625, 0.4375, 0.0625, 0.4375, 0.125, 0.4688, 0.125, 0.4531, 0.0, 0.4375, 0.0625, 0.4688, 0.0625, 0.4688, 0.4375, 0.4375, 0.4375, 0.4375, 0.5, 0.4687, 0.5, 0.4688, 0.375, 0.4375, 0.375, 0.4375, 0.4375, 0.4688, 0.4375, 0.4687, 0.3125, 0.4375, 0.3125, 0.4375, 0.375, 0.4688, 0.375, 0.4688, 0.25, 0.4375, 0.25, 0.4375, 0.3125, 0.4687, 0.3125, 0.4375, 0.4375, 0.4062, 0.4375, 0.4062, 0.5, 0.4375, 0.5, 0.4375, 0.375, 0.4062, 0.375, 0.4062, 0.4375, 0.4375, 0.4375, 0.4375, 0.3125, 0.4062, 0.3125, 0.4062, 0.375, 0.4375, 0.375, 0.4375, 0.25, 0.4062, 0.25, 0.4062, 0.3125, 0.4375, 0.3125, 0.4375, 0.1875, 0.4062, 0.1875, 0.4062, 0.25, 0.4375, 0.25, 0.4375, 0.125, 0.4062, 0.125, 0.4062, 0.1875, 0.4375, 0.1875, 0.4375, 0.0625, 0.4062, 0.0625, 0.4062, 0.125, 0.4375, 0.125, 0.4219, 0.0, 0.4062, 0.0625, 0.4375, 0.0625, 0.4062, 0.1875, 0.375, 0.1875, 0.375, 0.25, 0.4062, 0.25, 0.4062, 0.125, 0.375, 0.125, 0.375, 0.1875, 0.4062, 0.1875, 0.4062, 0.0625, 0.375, 0.0625, 0.375, 0.125, 0.4062, 0.125, 0.3906, 0.0, 0.375, 0.0625, 0.4062, 0.0625, 0.4062, 0.4375, 0.375, 0.4375, 0.375, 0.5, 0.4062, 0.5, 0.4062, 0.375, 0.375, 0.375, 0.375, 0.4375, 0.4062, 0.4375, 0.4062, 0.3125, 0.375, 0.3125, 0.375, 0.375, 0.4062, 0.375, 0.4062, 0.25, 0.375, 0.25, 0.375, 0.3125, 0.4062, 0.3125, 0.375, 0.375, 0.3438, 0.375, 0.3438, 0.4375, 0.375, 0.4375, 0.375, 0.3125, 0.3438, 0.3125, 0.3438, 0.375, 0.375, 0.375, 0.375, 0.25, 0.3438, 0.25, 0.3438, 0.3125, 0.375, 0.3125, 0.375, 0.1875, 0.3438, 0.1875, 0.3438, 0.25, 0.375, 0.25, 0.375, 0.125, 0.3438, 0.125, 0.3438, 0.1875, 0.375, 0.1875, 0.375, 0.0625, 0.3438, 0.0625, 0.3438, 0.125, 0.375, 0.125, 0.3594, 0.0, 0.3438, 0.0625, 0.375, 0.0625, 0.375, 0.4375, 0.3438, 0.4375, 0.3437, 0.5, 0.375, 0.5, 0.3438, 0.125, 0.3125, 0.125, 0.3125, 0.1875, 0.3438, 0.1875, 0.3438, 0.0625, 0.3125, 0.0625, 0.3125, 0.125, 0.3438, 0.125, 0.3281, 0.0, 0.3125, 0.0625, 0.3438, 0.0625, 0.3438, 0.4375, 0.3125, 0.4375, 0.3125, 0.5, 0.3437, 0.5, 0.3438, 0.375, 0.3125, 0.375, 0.3125, 0.4375, 0.3438, 0.4375, 0.3438, 0.3125, 0.3125, 0.3125, 0.3125, 0.375, 0.3438, 0.375, 0.3438, 0.25, 0.3125, 0.25, 0.3125, 0.3125, 0.3438, 0.3125, 0.3438, 0.1875, 0.3125, 0.1875, 0.3125, 0.25, 0.3438, 0.25, 0.3125, 0.375, 0.2812, 0.375, 0.2812, 0.4375, 0.3125, 0.4375, 0.3125, 0.3125, 0.2812, 0.3125, 0.2812, 0.375, 0.3125, 0.375, 0.3125, 0.25, 0.2812, 0.25, 0.2812, 0.3125, 0.3125, 0.3125, 0.3125, 0.1875, 0.2812, 0.1875, 0.2812, 0.25, 0.3125, 0.25, 0.3125, 0.125, 0.2812, 0.125, 0.2812, 0.1875, 0.3125, 0.1875, 0.3125, 0.0625, 0.2812, 0.0625, 0.2812, 0.125, 0.3125, 0.125, 0.2969, 0.0, 0.2812, 0.0625, 0.3125, 0.0625, 0.3125, 0.4375, 0.2812, 0.4375, 0.2812, 0.5, 0.3125, 0.5, 0.2812, 0.125, 0.25, 0.125, 0.25, 0.1875, 0.2812, 0.1875, 0.2812, 0.0625, 0.25, 0.0625, 0.25, 0.125, 0.2812, 0.125, 0.2656, 0.0, 0.25, 0.0625, 0.2812, 0.0625, 0.2812, 0.4375, 0.25, 0.4375, 0.25, 0.5, 0.2812, 0.5, 0.2812, 0.375, 0.25, 0.375, 0.25, 0.4375, 0.2812, 0.4375, 0.2812, 0.3125, 0.25, 0.3125, 0.25, 0.375, 0.2812, 0.375, 0.2812, 0.25, 0.25, 0.25, 0.25, 0.3125, 0.2812, 0.3125, 0.2812, 0.1875, 0.25, 0.1875, 0.25, 0.25, 0.2812, 0.25, 0.25, 0.3125, 0.2188, 0.3125, 0.2188, 0.375, 0.25, 0.375, 0.25, 0.25, 0.2188, 0.25, 0.2188, 0.3125, 0.25, 0.3125, 0.25, 0.1875, 0.2188, 0.1875, 0.2188, 0.25, 0.25, 0.25, 0.25, 0.125, 0.2188, 0.125, 0.2188, 0.1875, 0.25, 0.1875, 0.25, 0.0625, 0.2188, 0.0625, 0.2188, 0.125, 0.25, 0.125, 0.2344, 0.0, 0.2188, 0.0625, 0.25, 0.0625, 0.25, 0.4375, 0.2188, 0.4375, 0.2187, 0.5, 0.25, 0.5, 0.25, 0.375, 0.2188, 0.375, 0.2188, 0.4375, 0.25, 0.4375, 0.2188, 0.0625, 0.1875, 0.0625, 0.1875, 0.125, 0.2188, 0.125, 0.2031, 0.0, 0.1875, 0.0625, 0.2188, 0.0625, 0.2188, 0.4375, 0.1875, 0.4375, 0.1875, 0.5, 0.2187, 0.5, 0.2188, 0.375, 0.1875, 0.375, 0.1875, 0.4375, 0.2188, 0.4375, 0.2188, 0.3125, 0.1875, 0.3125, 0.1875, 0.375, 0.2188, 0.375, 0.2188, 0.25, 0.1875, 0.25, 0.1875, 0.3125, 0.2188, 0.3125, 0.2188, 0.1875, 0.1875, 0.1875, 0.1875, 0.25, 0.2188, 0.25, 0.2188, 0.125, 0.1875, 0.125, 0.1875, 0.1875, 0.2188, 0.1875, 0.1875, 0.25, 0.1562, 0.25, 0.1562, 0.3125, 0.1875, 0.3125, 0.1875, 0.1875, 0.1562, 0.1875, 0.1562, 0.25, 0.1875, 0.25, 0.1875, 0.125, 0.1562, 0.125, 0.1562, 0.1875, 0.1875, 0.1875, 0.1875, 0.0625, 0.1563, 0.0625, 0.1562, 0.125, 0.1875, 0.125, 0.1719, 0.0, 0.1563, 0.0625, 0.1875, 0.0625, 0.1875, 0.4375, 0.1562, 0.4375, 0.1562, 0.5, 0.1875, 0.5, 0.1875, 0.375, 0.1563, 0.375, 0.1562, 0.4375, 0.1875, 0.4375, 0.1875, 0.3125, 0.1562, 0.3125, 0.1563, 0.375, 0.1875, 0.375, 0.1406, 0.0, 0.125, 0.0625, 0.1563, 0.0625, 0.1562, 0.4375, 0.125, 0.4375, 0.125, 0.5, 0.1562, 0.5, 0.1563, 0.375, 0.125, 0.375, 0.125, 0.4375, 0.1562, 0.4375, 0.1562, 0.3125, 0.125, 0.3125, 0.125, 0.375, 0.1563, 0.375, 0.1562, 0.25, 0.125, 0.25, 0.125, 0.3125, 0.1562, 0.3125, 0.1562, 0.1875, 0.125, 0.1875, 0.125, 0.25, 0.1562, 0.25, 0.1562, 0.125, 0.125, 0.125, 0.125, 0.1875, 0.1562, 0.1875, 0.1563, 0.0625, 0.125, 0.0625, 0.125, 0.125, 0.1562, 0.125, 0.125, 0.25, 0.09375, 0.25, 0.09375, 0.3125, 0.125, 0.3125, 0.125, 0.1875, 0.09375, 0.1875, 0.09375, 0.25, 0.125, 0.25, 0.125, 0.125, 0.09375, 0.125, 0.09375, 0.1875, 0.125, 0.1875, 0.125, 0.0625, 0.09375, 0.0625, 0.09375, 0.125, 0.125, 0.125, 0.1094, 0.0, 0.09375, 0.0625, 0.125, 0.0625, 0.125, 0.4375, 0.09375, 0.4375, 0.09375, 0.5, 0.125, 0.5, 0.125, 0.375, 0.09375, 0.375, 0.09375, 0.4375, 0.125, 0.4375, 0.125, 0.3125, 0.09375, 0.3125, 0.09375, 0.375, 0.125, 0.375, 0.07812, 0.0, 0.0625, 0.0625, 0.09375, 0.0625, 0.09375, 0.4375, 0.0625, 0.4375, 0.0625, 0.5, 0.09375, 0.5, 0.09375, 0.375, 0.0625, 0.375, 0.0625, 0.4375, 0.09375, 0.4375, 0.09375, 0.3125, 0.0625, 0.3125, 0.0625, 0.375, 0.09375, 0.375, 0.09375, 0.25, 0.0625, 0.25, 0.0625, 0.3125, 0.09375, 0.3125, 0.09375, 0.1875, 0.0625, 0.1875, 0.0625, 0.25, 0.09375, 0.25, 0.09375, 0.125, 0.0625, 0.125, 0.0625, 0.1875, 0.09375, 0.1875, 0.09375, 0.0625, 0.0625, 0.0625, 0.0625, 0.125, 0.09375, 0.125, 0.0625, 0.1875, 0.03125, 0.1875, 0.03125, 0.25, 0.0625, 0.25, 0.0625, 0.125, 0.03125, 0.125, 0.03125, 0.1875, 0.0625, 0.1875, 0.0625, 0.0625, 0.03125, 0.0625, 0.03125, 0.125, 0.0625, 0.125, 0.04687, 0.0, 0.03125, 0.0625, 0.0625, 0.0625, 0.0625, 0.4375, 0.03125, 0.4375, 0.03125, 0.5, 0.0625, 0.5, 0.0625, 0.375, 0.03125, 0.375, 0.03125, 0.4375, 0.0625, 0.4375, 0.0625, 0.3125, 0.03125, 0.3125, 0.03125, 0.375, 0.0625, 0.375, 0.0625, 0.25, 0.03125, 0.25, 0.03125, 0.3125, 0.0625, 0.3125, 0.03125, 0.4375, 0.0, 0.4375, 0.0, 0.5, 0.03125, 0.5, 0.03125, 0.375, 0.0, 0.375, 0.0, 0.4375, 0.03125, 0.4375, 0.03125, 0.3125, 0.0, 0.3125, 0.0, 0.375, 0.03125, 0.375, 0.03125, 0.25, 0.0, 0.25, 0.0, 0.3125, 0.03125, 0.3125, 0.03125, 0.1875, 0.0, 0.1875, 0.0, 0.25, 0.03125, 0.25, 0.03125, 0.125, 0.0, 0.125, 0.0, 0.1875, 0.03125, 0.1875, 0.03125, 0.0625, 0.0, 0.0625, 0.0, 0.125, 0.03125, 0.125, 0.01562, 0.0, 0.0, 0.0625, 0.03125, 0.0625, 1.0, 0.1875, 0.9687, 0.1875, 0.9688, 0.25, 1.0, 0.25, 1.0, 0.125, 0.9687, 0.125, 0.9687, 0.1875, 1.0, 0.1875, 1.0, 0.0625, 0.9688, 0.0625, 0.9687, 0.125, 1.0, 0.125, 0.9844, 0.0, 0.9688, 0.0625, 1.0, 0.0625, 1.0, 0.4375, 0.9687, 0.4375, 0.9687, 0.5, 1.0, 0.5, 1.0, 0.375, 0.9688, 0.375, 0.9687, 0.4375, 1.0, 0.4375, 1.0, 0.3125, 0.9687, 0.3125, 0.9688, 0.375, 1.0, 0.375, 1.0, 0.25, 0.9688, 0.25, 0.9687, 0.3125, 1.0, 0.3125, 0.9688, 0.375, 0.9375, 0.375, 0.9375, 0.4375, 0.9687, 0.4375, 0.9687, 0.3125, 0.9375, 0.3125, 0.9375, 0.375, 0.9688, 0.375, 0.9688, 0.25, 0.9375, 0.25, 0.9375, 0.3125, 0.9687, 0.3125, 0.9687, 0.1875, 0.9375, 0.1875, 0.9375, 0.25, 0.9688, 0.25, 0.9687, 0.125, 0.9375, 0.125, 0.9375, 0.1875, 0.9687, 0.1875, 0.9688, 0.0625, 0.9375, 0.0625, 0.9375, 0.125, 0.9687, 0.125, 0.9531, 0.0, 0.9375, 0.0625, 0.9688, 0.0625, 0.9687, 0.4375, 0.9375, 0.4375, 0.9375, 0.5, 0.9687, 0.5, 0.9375, 0.125, 0.9062, 0.125, 0.9062, 0.1875, 0.9375, 0.1875, 0.9375, 0.0625, 0.9062, 0.0625, 0.9062, 0.125, 0.9375, 0.125, 0.9219, 0.0, 0.9062, 0.0625, 0.9375, 0.0625, 0.9375, 0.4375, 0.9062, 0.4375, 0.9062, 0.5, 0.9375, 0.5, 0.9375, 0.375, 0.9062, 0.375, 0.9062, 0.4375, 0.9375, 0.4375, 0.9375, 0.3125, 0.9062, 0.3125, 0.9062, 0.375, 0.9375, 0.375, 0.9375, 0.25, 0.9062, 0.25, 0.9062, 0.3125, 0.9375, 0.3125, 0.9375, 0.1875, 0.9062, 0.1875, 0.9062, 0.25, 0.9375, 0.25, 0.9062, 0.3125, 0.875, 0.3125, 0.875, 0.375, 0.9062, 0.375, 0.9062, 0.25, 0.875, 0.25, 0.875, 0.3125, 0.9062, 0.3125, 0.9062, 0.1875, 0.875, 0.1875, 0.875, 0.25, 0.9062, 0.25, 0.9062, 0.125, 0.875, 0.125, 0.875, 0.1875, 0.9062, 0.1875, 0.9062, 0.0625, 0.875, 0.0625, 0.875, 0.125, 0.9062, 0.125, 0.8906, 0.0, 0.875, 0.0625, 0.9062, 0.0625, 0.9062, 0.4375, 0.875, 0.4375, 0.875, 0.5, 0.8958, 0.5, 0.9062, 0.5, 0.9062, 0.375, 0.875, 0.375, 0.875, 0.4375, 0.9062, 0.4375, 0.875, 0.0625, 0.8438, 0.0625, 0.8438, 0.125, 0.875, 0.125, 0.8594, 0.0, 0.8438, 0.0625, 0.875, 0.0625, 0.875, 0.4375, 0.8437, 0.4375, 0.8437, 0.5, 0.875, 0.5, 0.875, 0.375, 0.8438, 0.375, 0.8437, 0.4375, 0.875, 0.4375, 0.875, 0.3125, 0.8437, 0.3125, 0.8438, 0.375, 0.875, 0.375, 0.875, 0.25, 0.8438, 0.25, 0.8437, 0.3125, 0.875, 0.3125, 0.875, 0.1875, 0.8437, 0.1875, 0.8438, 0.25, 0.875, 0.25, 0.875, 0.125, 0.8438, 0.125, 0.8437, 0.1875, 0.875, 0.1875, 0.8437, 0.3125, 0.8125, 0.3125, 0.8125, 0.375, 0.8438, 0.375, 0.8438, 0.25, 0.8125, 0.25, 0.8125, 0.3125, 0.8437, 0.3125, 0.8437, 0.1875, 0.8125, 0.1875, 0.8125, 0.25, 0.8438, 0.25, 0.8438, 0.125, 0.8125, 0.125, 0.8125, 0.1875, 0.8437, 0.1875, 0.8438, 0.0625, 0.8125, 0.0625, 0.8125, 0.125, 0.8438, 0.125, 0.8281, 0.0, 0.8125, 0.0625, 0.8438, 0.0625, 0.8437, 0.4375, 0.8125, 0.4375, 0.8125, 0.5, 0.8437, 0.5, 0.8438, 0.375, 0.8125, 0.375, 0.8125, 0.4375, 0.8437, 0.4375, 0.8125, 0.0625, 0.7812, 0.0625, 0.7812, 0.125, 0.8125, 0.125, 0.7969, 0.0, 0.7812, 0.0625, 0.8125, 0.0625, 0.8125, 0.4375, 0.7812, 0.4375, 0.7812, 0.5, 0.8125, 0.5, 0.8125, 0.375, 0.7812, 0.375, 0.7812, 0.4375, 0.8125, 0.4375, 0.8125, 0.3125, 0.7812, 0.3125, 0.7812, 0.375, 0.8125, 0.375, 0.8125, 0.25, 0.7812, 0.25, 0.7812, 0.3125, 0.8125, 0.3125, 0.8125, 0.1875, 0.7812, 0.1875, 0.7812, 0.25, 0.8125, 0.25, 0.8125, 0.125, 0.7812, 0.125, 0.7812, 0.1875, 0.8125, 0.1875, 0.7812, 0.25, 0.75, 0.25, 0.75, 0.3125, 0.7812, 0.3125, 0.7812, 0.1875, 0.75, 0.1875, 0.75, 0.25, 0.7812, 0.25, 0.7812, 0.125, 0.75, 0.125, 0.75, 0.1875, 0.7812, 0.1875, 0.7812, 0.0625, 0.75, 0.0625, 0.75, 0.125, 0.7812, 0.125, 0.7656, 0.0, 0.75, 0.0625, 0.7812, 0.0625, 0.0, 0.0, 0.0, 0.0, 0.0, 0.0, 0.0, 0.0, 0.7812, 0.375, 0.75, 0.375, 0.75, 0.4375, 0.7812, 0.4375, 0.7812, 0.3125, 0.75, 0.3125, 0.75, 0.375, 0.7812, 0.375, 0.625, 0.5, 0.6562, 0.5, 0.6562, 0.5, 0.625, 0.5, 0.9062, 0.5, 0.8958, 0.5, 0.8906, 0.5, 0.9062, 0.5, 0.7188, 0.5, 0.7306, 0.5, 0.7306, 0.5, 0.7188, 0.5, 0.8125, 0.5, 0.8437, 0.5, 0.8437, 0.5, 0.8338, 0.5, 0.8125, 0.5, 0.7812, 0.5, 0.7722, 0.5, 0.7722, 0.5, 0.7812, 0.5, 0.5625, 0.5, 0.5938, 0.5, 0.5938, 0.5, 0.5625, 0.5, 0.5312, 0.5, 0.5625, 0.5, 0.5625, 0.5, 0.5312, 0.5, 0.5, 0.5, 0.5312, 0.5, 0.5312, 0.5, 0.5, 0.5, 0.4687, 0.5, 0.5, 0.5, 0.5, 0.5, 0.4687, 0.5, 0.4375, 0.5, 0.4687, 0.5, 0.4687, 0.5, 0.4375, 0.5, 0.4062, 0.5, 0.4375, 0.5, 0.4375, 0.5, 0.4062, 0.5, 0.375, 0.5, 0.4062, 0.5, 0.4062, 0.5, 0.375, 0.5, 0.3437, 0.5, 0.375, 0.5, 0.375, 0.5, 0.3437, 0.5, 0.3125, 0.5, 0.3437, 0.5, 0.3437, 0.5, 0.3125, 0.5, 0.2812, 0.5, 0.3125, 0.5, 0.3125, 0.5, 0.2812, 0.5, 0.25, 0.5, 0.2812, 0.5, 0.2812, 0.5, 0.25, 0.5, 0.2187, 0.5, 0.25, 0.5, 0.25, 0.5, 0.2187, 0.5, 0.1875, 0.5, 0.2187, 0.5, 0.2187, 0.5, 0.1875, 0.5, 0.1562, 0.5, 0.1875, 0.5, 0.1875, 0.5, 0.1562, 0.5, 0.125, 0.5, 0.1562, 0.5, 0.1562, 0.5, 0.125, 0.5, 0.09375, 0.5, 0.125, 0.5, 0.125, 0.5, 0.09375, 0.5, 0.0625, 0.5, 0.09375, 0.5, 0.09375, 0.5, 0.0625, 0.5, 0.03125, 0.5, 0.0625, 0.5, 0.0625, 0.5, 0.03125, 0.5, 0.0, 0.5, 0.03125, 0.5, 0.03125, 0.5, 0.0, 0.5, 0.9687, 0.5, 1.0, 0.5, 1.0, 0.5, 0.9687, 0.5, 0.9375, 0.5, 0.9687, 0.5, 0.9687, 0.5, 0.9375, 0.5, 0.9062, 0.5, 0.9375, 0.5, 0.9375, 0.5, 0.9062, 0.5, 0.875, 0.5, 0.8953, 0.5, 0.8906, 0.5, 0.875, 0.5, 0.6875, 0.5, 0.6562, 0.5, 0.6562, 0.5, 0.6655, 0.5, 0.6875, 0.5, 0.5938, 0.5, 0.5938, 0.5, 0.5938, 0.5, 0.5938, 0.5, 0.9062, 0.5, 0.9062, 0.5, 0.9062, 0.5, 0.9062, 0.5, 0.625, 0.5, 0.6047, 0.5, 0.6094, 0.5, 0.625, 0.5, 0.7188, 0.5, 0.6875, 0.5, 0.6875, 0.5, 0.7188, 0.5, 0.8125, 0.5, 0.7812, 0.5, 0.7812, 0.5, 0.8125, 0.5, 0.625, 0.5, 0.6562, 0.5, 0.6562, 0.5, 0.625, 0.5, 0.8437, 0.5, 0.8345, 0.5, 0.8345, 0.5, 0.8437, 0.5, 0.8281, 0.5, 0.8125, 0.5, 0.8125, 0.5, 0.8281, 0.5, 0.6562, 0.5, 0.6662, 0.5, 0.6662, 0.5, 0.6562, 0.5, 0.7277, 0.5, 0.7277, 0.5, 0.7188, 0.5, 0.7188, 0.5, 0.8906, 0.5, 0.8906, 0.5, 0.8906, 0.5, 0.8906, 0.5, 0.875, 0.5, 0.8437, 0.5, 0.8437, 0.5, 0.875, 0.5, 0.8437, 0.5, 0.8125, 0.5, 0.8125, 0.5, 0.8345, 0.5, 0.8437, 0.5, 0.6875, 0.5, 0.7188, 0.5, 0.7188, 0.5, 0.6875, 0.5, 0.6562, 0.5, 0.625, 0.5, 0.625, 0.5, 0.6562, 0.5, 0.8437, 0.5, 0.875, 0.5, 0.875, 0.5, 0.8437, 0.5, 0.7188, 0.5, 0.6875, 0.5, 0.6875, 0.5, 0.7188, 0.5, 0.7812, 0.5, 0.8125, 0.5, 0.8125, 0.5, 0.7812, 0.5, 0.875, 0.5, 0.8437, 0.5, 0.8437, 0.5, 0.875, 0.5, 0.5938, 0.5, 0.6047, 0.5, 0.6094, 0.5, 0.5938, 0.5, 0.8125, 0.5, 0.7812, 0.5, 0.7812, 0.5, 0.8125, 0.5, 0.6562, 0.5, 0.6875, 0.5, 0.6875, 0.5, 0.6662, 0.5, 0.6562, 0.5, 0.7277, 0.5, 0.7277, 0.5, 0.7188, 0.5, 0.7188, 0.5, 0.6875, 0.5, 0.7188, 0.5, 0.7188, 0.5, 0.6875, 0.5, 0.6875, 0.5, 0.7188, 0.5, 0.7188, 0.5, 0.6875, 0.5, 0.7812, 0.5, 0.7722, 0.5, 0.7722, 0.5, 0.7812, 0.5, 0.6562, 0.5, 0.6662, 0.5, 0.6662, 0.5, 0.6562, 0.5, 0.8437, 0.5, 0.8437, 0.5, 0.8437, 0.5, 0.8437, 0.5, 0.625, 0.5, 0.6562, 0.5, 0.6562, 0.5, 0.625, 0.5, 0.6094, 0.5, 0.625, 0.5, 0.625, 0.5, 0.6094, 0.5, 0.8437, 0.5, 0.875, 0.5, 0.875, 0.5, 0.8437, 0.5, 0.8125, 0.5, 0.7812, 0.5, 0.7812, 0.5, 0.8125, 0.5, 0.6875, 0.5, 0.7188, 0.5, 0.7188, 0.5, 0.6875, 0.5, 0.875, 0.5, 0.8906, 0.5, 0.8906, 0.5, 0.875, 0.5, 0.6094, 0.5, 0.625, 0.5, 0.625, 0.5, 0.6094, 0.5, 0.7812, 0.5, 0.7722, 0.5, 0.7722, 0.5, 0.7812, 0.5, 0.8281, 0.5, 0.8437, 0.5, 0.8437, 0.5, 0.8281, 0.5, 0.6875, 0.5, 0.6655, 0.5, 0.6655, 0.5, 0.6875, 0.5, 0.6562, 0.5, 0.625, 0.5, 0.625, 0.5, 0.6562, 0.5, 0.8437, 0.5, 0.875, 0.5, 0.875, 0.5, 0.8437, 0.5, 0.625, 0.5, 0.6094, 0.5, 0.6094, 0.5, 0.625, 0.5, 0.875, 0.5, 0.8906, 0.5, 0.8906, 0.5, 0.875, 0.5, 0.8125, 0.5, 0.8338, 0.5, 0.8338, 0.5, 0.8125, 0.5, 0.7188, 0.5, 0.7306, 0.5, 0.7307, 0.5, 0.7188, 0.5, 0.8906, 0.5, 0.875, 0.5, 0.875, 0.5, 0.8906, 0.5, 0.7812, 0.5, 0.8125, 0.5, 0.8125, 0.5, 0.7812, 0.5, 0.9062, 0.5, 0.8906, 0.5, 0.8906, 0.5, 0.9062, 0.5, 0.0, 0.0, 0.0, 0.0, 0.0, 0.0, 0.0, 0.0, 0.0, 0.0, 0.0, 0.0, 0.6094, 0.5, 0.5938, 0.5, 0.5938, 0.5, 0.6094, 0.5, 0.0, 0.0, 0.0, 0.0, 0.0, 0.0, 0.0, 0.0, 0.0, 0.0, 0.0, 0.0, 0.6875, 0.5, 0.6719, 0.5, 0.6719, 0.5, 0.6875, 0.5, 0.8437, 0.5, 0.8281, 0.5, 0.8281, 0.5, 0.7188, 0.5, 0.7344, 0.5, 0.7277, 0.5, 0.7188, 0.5, 0.7188, 0.5, 0.6875, 0.5, 0.6875, 0.5, 0.7188, 0.5, 0.7188, 0.5, 0.6875, 0.5, 0.6875, 0.5, 0.7188, 0.5, 0.6875, 0.5, 0.6655, 0.5, 0.6655, 0.5, 0.6875, 0.5, 0.8125, 0.5, 0.8338, 0.5, 0.8338, 0.5, 0.8125, 0.5, 0.6562, 0.5, 0.6562, 0.5, 0.6562, 0.5, 0.6562, 0.5, 0.7812, 0.5, 0.8125, 0.5, 0.8125, 0.5, 0.7812, 0.5, 0.8437, 0.5, 0.8345, 0.5, 0.8345, 0.5, 0.8437, 0.5, 0.7188, 0.5, 0.7344, 0.5, 0.7344, 0.5, 0.7188, 0.5, 0.8125, 0.5, 0.8281, 0.5, 0.8281, 0.5, 0.8125, 0.5, 0.6719, 0.5, 0.6719, 0.5, 0.6562, 0.5, 0.6875, 0.5, 0.7188, 0.5, 0.7188, 0.5, 0.6875, 0.5, 0.6719, 0.5, 0.6875, 0.5, 0.6875, 0.5, 0.6719, 0.5, 0.7812, 0.5, 0.8125, 0.5, 0.8125, 0.5, 0.7812, 0.5, 0.7344, 0.5, 0.7344, 0.5, 0.7344, 0.5, 0.7344, 0.5, 0.7344, 0.5, 0.8125, 0.5, 0.8281, 0.5, 0.8281, 0.5, 0.8125, 0.5, 0.6719, 0.5, 0.6875, 0.5, 0.6875, 0.5, 0.6719, 0.5, 0.6719, 0.5, 0.6562, 0.5, 0.6719, 0.5, 0.8125, 0.5, 0.7812, 0.5, 0.7812, 0.5, 0.8125, 0.5, 0.6562, 0.5, 0.6562, 0.5, 0.6719, 0.5, 0.6719, 0.5, 0.7812, 0.5, 0.7722, 0.5, 0.7722, 0.5, 0.7812, 0.5, 0.7812, 0.5, 0.8125, 0.5, 0.8125, 0.5, 0.7812, 0.5, 0.8281, 0.5, 0.8281, 0.5, 0.8437, 0.5, 0.7188, 0.5, 0.7307, 0.5, 0.7344, 0.5, 0.7188, 0.5, 0.7344, 0.5, 0.7188, 0.5, 0.7188, 0.5, 0.7344, 0.5, 0.75, 0.5, 0.75, 0.5, 0.7277, 0.5, 0.7306, 0.5, 0.7722, 0.5, 0.75, 0.5, 0.75, 0.5, 0.7695, 0.5, 0.7188, 0.5, 0.7188, 0.5, 0.7188, 0.5, 0.7188, 0.5, 0.7812, 0.5, 0.7656, 0.5, 0.7656, 0.5, 0.7812, 0.5, 0.7188, 0.5, 0.7188, 0.5, 0.7188, 0.5, 0.7188, 0.5, 0.7344, 0.5, 0.7344, 0.5, 0.7344, 0.5, 0.7344, 0.5, 0.7344, 0.5, 0.7344, 0.5, 0.7344, 0.5, 0.7344, 0.5, 0.7344, 0.5, 0.7188, 0.5, 0.7188, 0.5, 0.7188, 0.5, 0.7188, 0.5, 0.7812, 0.5, 0.7812, 0.5, 0.7812, 0.5, 0.7812, 0.5, 0.7656, 0.5, 0.7656, 0.5, 0.7656, 0.5, 0.7656, 0.5, 0.7656, 0.5, 0.7656, 0.5, 0.7812, 0.5, 0.7812, 0.5, 0.7656, 0.5, 0.7812, 0.5, 0.7812, 0.5, 0.7812, 0.5, 0.7812, 0.5, 0.7812, 0.5, 0.7656, 0.5, 0.7656, 0.5, 0.7812, 0.5, 0.7656, 0.5, 0.7656, 0.5, 0.7656, 0.5, 0.7656, 0.5, 0.7656, 0.5, 0.7656, 0.5, 0.7656, 0.5, 0.7656, 0.5, 0.7656, 0.5, 0.7656, 0.5, 0.7656, 0.5, 0.7812, 0.5, 0.7656, 0.5, 0.7656, 0.5, 0.7812, 0.5, 0.7188, 0.5, 0.7188, 0.5, 0.7188, 0.5, 0.7188, 0.5, 0.7344, 0.5, 0.7344, 0.5, 0.7344, 0.5, 0.7344, 0.5, 0.7344, 0.5, 0.7344, 0.5, 0.7188, 0.5, 0.7188, 0.5, 0.7188, 0.5, 0.7188, 0.5, 0.7344, 0.5, 0.7188, 0.5, 0.7188, 0.5, 0.7344, 0.5, 0.7812, 0.5, 0.7812, 0.5, 0.7812, 0.5, 0.7812, 0.5, 0.7656, 0.5, 0.7656, 0.5, 0.7656, 0.5, 0.7656, 0.5, 0.7812, 0.5, 0.7812, 0.5, 0.7812, 0.5, 0.7812, 0.5, 0.7656, 0.5, 0.7812, 0.5, 0.7812, 0.5, 0.7656, 0.5, 0.7188, 0.5, 0.7344, 0.5, 0.7344, 0.5, 0.7188, 0.5, 0.7812, 0.5, 0.7656, 0.5, 0.7656, 0.5, 0.7812, 0.5, 0.7188, 0.5, 0.7188, 0.5, 0.7188, 0.5, 0.7188, 0.5, 0.7344, 0.5, 0.7344, 0.5, 0.7344, 0.5, 0.7344, 0.5, 0.7656, 0.5, 0.7344, 0.5, 0.7344, 0.5, 0.7656, 0.5, 0.7188, 0.5, 0.7188, 0.5, 0.7188, 0.5, 0.7188, 0.5, 0.7344, 0.5, 0.7188, 0.5, 0.7188, 0.5, 0.7344, 0.5, 0.7812, 0.5, 0.7812, 0.5, 0.7812, 0.5, 0.7812, 0.5, 0.7656, 0.5, 0.7656, 0.5, 0.7656, 0.5, 0.7656, 0.5, 0.7656, 0.5, 0.7656, 0.5, 0.7812, 0.5, 0.7812, 0.5, 0.7812, 0.5, 0.7812, 0.5, 0.7656, 0.5, 0.7812, 0.5, 0.7812, 0.5, 0.7656, 0.5, 0.7188, 0.5, 0.7344, 0.5, 0.7344, 0.5, 0.7188, 0.5, 0.7344, 0.5, 0.7344, 0.5, 0.7344, 0.5, 0.7344, 0.5, 0.7344, 0.5, 0.7344, 0.5, 0.7188, 0.5, 0.7344, 0.5, 0.7344, 0.5, 0.7188, 0.5, 0.7656, 0.5, 0.7812, 0.5, 0.7812, 0.5, 0.7656, 0.5, 0.7812, 0.5, 0.7812, 0.5, 0.7812, 0.5, 0.7812, 0.5, 0.7656, 0.5, 0.7656, 0.5, 0.7656, 0.5, 0.7656, 0.5, 0.7656, 0.5, 0.7656, 0.5, 0.7656, 0.5, 0.7344, 0.5, 0.7344, 0.5, 0.7344, 0.5, 0.7656, 0.5, 0.7188, 0.5, 0.7188, 0.5, 0.7188, 0.5, 0.7188, 0.5, 0.7344, 0.5, 0.7188, 0.5, 0.7188, 0.5, 0.7344, 0.5, 0.7812, 0.5, 0.7812, 0.5, 0.7812, 0.5, 0.7812, 0.5, 0.7656, 0.5, 0.7656, 0.5, 0.7656, 0.5, 0.7656, 0.5, 0.7812, 0.5, 0.7812, 0.5, 0.7812, 0.5, 0.7812, 0.5, 0.7656, 0.5, 0.7812, 0.5, 0.7812, 0.5, 0.7656, 0.5, 0.7188, 0.5, 0.7344, 0.5, 0.7344, 0.5, 0.7188, 0.5, 0.7656, 0.5, 0.7812, 0.5, 0.7812, 0.5, 0.7656, 0.5, 0.7656, 0.5, 0.7812, 0.5, 0.7812, 0.5, 0.7656, 0.5, 0.7188, 0.5, 0.7344, 0.5, 0.7344, 0.5, 0.7188, 0.5, 0.7188, 0.5, 0.7344, 0.5, 0.7344, 0.5, 0.7188, 0.5, 0.7344, 0.5, 0.7344, 0.5, 0.7344, 0.5, 0.7344, 0.5, 0.7344, 0.5, 0.7344, 0.5, 0.7344, 0.5, 0.7344, 0.5, 0.7344, 0.5, 0.7344, 0.5, 0.7188, 0.5, 0.7188, 0.5, 0.7188, 0.5, 0.7188, 0.5, 0.7812, 0.5, 0.7656, 0.5, 0.7656, 0.5, 0.7812, 0.5, 0.7656, 0.5, 0.7656, 0.5, 0.7656, 0.5, 0.7656, 0.5, 0.7656, 0.5, 0.7188, 0.5, 0.7188, 0.5, 0.7188, 0.5, 0.7188, 0.5, 0.7344, 0.5, 0.7188, 0.5, 0.7188, 0.5, 0.7344, 0.5, 0.7812, 0.5, 0.7812, 0.5, 0.7812, 0.5, 0.7812, 0.5, 0.7344, 0.5, 0.7344, 0.5, 0.7344, 0.5, 0.7344, 0.5, 0.7656, 0.5, 0.7656, 0.5, 0.7656, 0.5, 0.7656, 0.5, 0.7656, 0.5, 0.7344, 0.5, 0.7344, 0.5, 0.7656, 0.5, 0.7656, 0.5, 0.7656, 0.5, 0.7344, 0.5, 0.7344, 0.5, 0.7344, 0.5, 0.7656, 0.5, 0.7656, 0.5, 0.7344, 0.5, 0.7656, 0.5, 0.7656, 0.5, 0.7344, 0.5, 0.7344, 0.5, 0.7344, 0.5, 0.7656, 0.5, 0.7344, 0.5, 0.7344, 0.5, 0.7656, 0.5, 0.7656, 0.5, 0.7344, 0.5, 0.7344, 0.5, 0.7344, 0.5, 0.7656, 0.5, 0.7656, 0.5, 0.7656, 0.5, 0.7656, 0.5, 0.7656, 0.5, 0.7656, 0.5, 0.7656, 0.5, 0.7344, 0.5, 0.7344, 0.5, 0.7344, 0.5, 0.7344, 0.5, 0.7344, 0.5, 0.7656, 0.5, 0.7656, 0.5, 0.7344, 0.5, 0.25, 0.4375, 0.2812, 0.4375, 0.2812, 0.4375, 0.25, 0.4375, 0.25, 0.5, 0.2187, 0.5, 0.2187, 0.5, 0.25, 0.5, 0.2187, 0.5, 0.2188, 0.4375, 0.2188, 0.4375, 0.2187, 0.5, 0.25, 0.4375, 0.2812, 0.4375, 0.2812, 0.4375, 0.25, 0.4375, 0.2188, 0.4375, 0.25, 0.4375, 0.25, 0.4375, 0.2188, 0.4375, 0.2812, 0.4375, 0.2812, 0.5, 0.2812, 0.5, 0.2812, 0.4375, 0.2812, 0.4375, 0.2812, 0.5, 0.25, 0.5, 0.25, 0.4375, 0.25, 0.4375, 0.25, 0.5, 0.2187, 0.5, 0.2188, 0.4375, 0.2188, 0.4375, 0.25, 0.4375, 0.25, 0.4375, 0.2188, 0.4375, 0.2187, 0.5, 0.2188, 0.4375, 0.2188, 0.4375, 0.2187, 0.5, 0.2812, 0.5, 0.25, 0.5, 0.25, 0.5, 0.2812, 0.5, 0.2812, 0.4375, 0.2812, 0.5, 0.2812, 0.5, 0.2812, 0.4375, 0.7277, 0.5, 0.7277, 0.5, 0.7188, 0.5, 0.7188, 0.5, 0.7277, 0.5, 0.7277, 0.5, 0.7188, 0.5, 0.7188, 0.5, 0.7656, 0.5, 0.7695, 0.5, 0.7812, 0.5, 0.7812, 0.5, 0.7695, 0.5, 0.7695, 0.5, 0.7812, 0.5, 0.7812, 0.5, 0.7695, 0.5, 0.7695, 0.5, 0.7812, 0.5, 0.7812, 0.5, 0.7722, 0.5, 0.7656, 0.5, 0.7812, 0.5, 0.7812, 0.5, 0.7277, 0.5, 0.7277, 0.5, 0.7277, 0.5, 0.7344, 0.5, 0.7307, 0.5, 0.7306, 0.5, 0.7306, 0.5, 0.7277, 0.5, 0.7722, 0.5, 0.7722, 0.5, 0.7695, 0.5, 0.7695, 0.5, 0.7695, 0.5, 0.7656, 0.5, 0.7722, 0.5, 0.7722, 0.5, 0.75, 0.4375, 0.7188, 0.4375, 0.7188, 0.5, 0.7277, 0.5, 0.75, 0.5, 0.7812, 0.4375, 0.75, 0.4375, 0.75, 0.5, 0.7722, 0.5, 0.7812, 0.5, 0.7722, 0.5, 0.7812, 0.5, 0.7812, 0.5, 0.7722, 0.5, 0.7188, 0.5, 0.7277, 0.5, 0.7277, 0.5, 0.7188, 0.5, 0.75, 0.5, 0.7722, 0.5, 0.7722, 0.5, 0.75, 0.5, 0.7277, 0.5, 0.75, 0.5, 0.75, 0.5, 0.7277, 0.5, 0.7812, 0.4375, 0.75, 0.4375, 0.75, 0.4375, 0.7812, 0.4375, 0.0, 0.0, 0.0, 0.0, 0.0, 0.0, 0.0, 0.0, 0.0, 0.0, 0.0, 0.0, 0.0, 0.0, 0.0, 0.0, 0.0, 0.0, 0.0, 0.0, 0.0, 0.0, 0.0, 0.0, 0.0, 0.0, 0.0, 0.0, 0.0, 0.0, 0.0, 0.0, 0.0, 0.0, 0.0, 0.0, 0.0, 0.0, 0.0, 0.0, 0.8906, 0.5, 0.6094, 0.5, 0.6047, 0.5, 0.8958, 0.5, 0.6094, 0.5, 0.6047, 0.5, 0.5938, 0.5, 0.5938, 0.5, 0.8906, 0.5, 0.8958, 0.5, 0.875, 0.5, 0.875, 0.5, 0.0, 0.0, 0.0, 0.0, 0.0, 0.0, 0.0, 0.0, 0.0, 0.0, 0.0, 0.0, 0.0, 0.0, 0.0, 0.0, 0.0, 0.0, 0.0, 0.0, 0.0, 0.0, 0.0, 0.0, 0.9688, 0.25, 0.5312, 0.25, 0.5, 0.25, 1.0, 0.25, 0.0, 0.0, 0.0, 0.0, 0.0, 0.0, 0.0, 0.0, 0.0, 0.0, 0.0, 0.0, 0.0, 0.0, 0.0, 0.0, 0.0, 0.0, 0.0, 0.0, 0.0, 0.0, 0.0, 0.0, 0.7812, 0.5, 0.8125, 0.5, 0.8125, 0.5, 0.7812, 0.5, 0.8125, 0.5, 0.8338, 0.5, 0.8281, 0.5, 0.8125, 0.5, 0.8437, 0.5, 0.8437, 0.5, 0.8437, 0.5, 0.8437, 0.5, 0.7812, 0.5, 0.7722, 0.5, 0.7722, 0.5, 0.7812, 0.5, 0.8437, 0.5, 0.8345, 0.5, 0.8281, 0.5, 0.8437, 0.5, 0.7722, 0.5, 0.7656, 0.5, 0.7656, 0.5, 0.7656, 0.5, 0.7722, 0.5, 0.7722, 0.5, 0.8125, 0.5, 0.7812, 0.5, 0.7812, 0.5, 0.8125, 0.5, 0.6875, 0.5, 0.7188, 0.5, 0.7188, 0.5, 0.6875, 0.5, 0.6562, 0.5, 0.6662, 0.5, 0.6719, 0.5, 0.6562, 0.5, 0.6875, 0.5, 0.6655, 0.5, 0.6719, 0.5, 0.6875, 0.5, 0.7188, 0.5, 0.7277, 0.5, 0.7277, 0.5, 0.7188, 0.5, 0.6562, 0.5, 0.6562, 0.5, 0.6562, 0.5, 0.6562, 0.5, 0.7188, 0.5, 0.6875, 0.5, 0.6875, 0.5, 0.7188, 0.5, 0.6094, 0.5, 0.6047, 0.5, 0.625, 0.5, 0.625, 0.5, 0.6052, 0.4375, 0.6047, 0.5, 0.5938, 0.5, 0.5938, 0.4375, 0.8948, 0.4375, 0.8953, 0.5, 0.875, 0.5, 0.875, 0.4375, 0.8906, 0.5, 0.8953, 0.5, 0.9062, 0.5, 0.9062, 0.5, 0.8281, 0.5, 0.8338, 0.5, 0.8437, 0.5, 0.8437, 0.5, 0.8338, 0.5, 0.8338, 0.5, 0.8437, 0.5, 0.8437, 0.5, 0.8338, 0.5, 0.8338, 0.5, 0.8437, 0.5, 0.8437, 0.5, 0.6662, 0.5, 0.6662, 0.5, 0.6875, 0.5, 0.6875, 0.5, 0.6719, 0.5, 0.6662, 0.5, 0.6875, 0.5, 0.6875, 0.5, 0.6662, 0.5, 0.6662, 0.5, 0.6875, 0.5, 0.6875, 0.5, 0.7344, 0.5, 0.7277, 0.5, 0.7277, 0.5, 0.7277, 0.5, 0.7344, 0.5, 0.7344, 0.5, 0.8281, 0.5, 0.8345, 0.5, 0.8125, 0.5, 0.8125, 0.5, 0.8345, 0.5, 0.8345, 0.5, 0.8125, 0.5, 0.8125, 0.5, 0.8345, 0.5, 0.8345, 0.5, 0.8125, 0.5, 0.8125, 0.5, 0.6655, 0.5, 0.6655, 0.5, 0.6562, 0.5, 0.6562, 0.5, 0.6719, 0.5, 0.6655, 0.5, 0.6562, 0.5, 0.6562, 0.5, 0.6655, 0.5, 0.6655, 0.5, 0.6562, 0.5, 0.6562, 0.5])
me_sphere.update()

# ---- objects
ob_light = bpy.data.objects.new('Light', light_light)
ob_camera = bpy.data.objects.new('Camera', cam_camera)
ob_sphere = bpy.data.objects.new('Sphere', me_sphere)
ob_front = bpy.data.objects.new('Front', None)
ob_back = bpy.data.objects.new('Back', None)
ob_side = bpy.data.objects.new('Side', None)
ob_top = bpy.data.objects.new('Top', None)
ob_bottom = bpy.data.objects.new('Bottom', None)

# ---- transforms, parenting, visibility, modifiers, constraints
ob_light.location = (4.076, 1.005, 5.904)
ob_light.rotation_euler = (0.6503, 0.05522, 1.866)
ob_light.lock_rotations_4d = False
ob_light.empty_display_type = 'ARROWS'
ob_light.color = (0.0, 0.0, 0.0, 0.0)
ob_light.lineart.crease_threshold = 0.0
ob_camera.location = (7.359, -6.926, 4.958)
ob_camera.rotation_euler = (1.109, 0.0, 0.8149)
ob_camera.lock_rotations_4d = False
ob_camera.empty_display_type = 'ARROWS'
ob_camera.color = (0.0, 0.0, 0.0, 0.0)
ob_camera.display_type = 'WIRE'
ob_camera.lineart.crease_threshold = 0.0
ob_sphere.location = (0.0, 0.0, 0.0)
ob_front.location = (-0.1231, 4.504, 0.1701)
ob_front.rotation_euler = (1.571, 0.1858, 0.0)
ob_front.scale = (0.7189, 0.7189, 0.7189)
ob_front.empty_display_type = 'IMAGE'
ob_front.empty_display_size = 5.0
ob_back.location = (0.0, -4.53, 0.0)
ob_back.rotation_euler = (1.571, 0.0, 3.142)
ob_back.empty_display_type = 'IMAGE'
ob_back.empty_display_size = 5.0
ob_side.location = (6.162, 0.09449, 0.0)
ob_side.rotation_euler = (1.571, -0.0, 1.571)
ob_side.scale = (1.768, 1.768, 1.768)
ob_side.empty_display_type = 'IMAGE'
ob_side.empty_display_size = 5.0
ob_top.location = (0.0, -0.1361, -3.52)
ob_top.rotation_euler = (0.0, -0.0, -1.571)
ob_top.scale = (1.936, 1.936, 1.936)
ob_top.empty_display_type = 'IMAGE'
ob_top.empty_display_size = 5.0
ob_bottom.location = (0.0, -0.694, 4.47)
ob_bottom.rotation_euler = (3.142, -0.0, 3.142)
ob_bottom.scale = (1.488, 1.488, 1.488)
ob_bottom.empty_display_type = 'IMAGE'
ob_bottom.empty_display_size = 5.0

# ---- collection membership
col_collection.objects.link(ob_light)
col_collection.objects.link(ob_camera)
col_collection.objects.link(ob_sphere)
col_ref_photos.objects.link(ob_front)
col_ref_photos.objects.link(ob_back)
col_ref_photos.objects.link(ob_side)
col_ref_photos.objects.link(ob_top)
col_ref_photos.objects.link(ob_bottom)

# ---- scene / render settings (as saved in the file)
scene.camera = ob_camera
scene.frame_start = 1; scene.frame_end = 250; scene.frame_set(1)
scene.render.engine = 'BLENDER_EEVEE_NEXT'
scene.cycles.sampling_pattern = 'TABULATED_SOBOL'
scene.view_settings.view_transform = 'Filmic'
bpy.context.view_layer.update()
